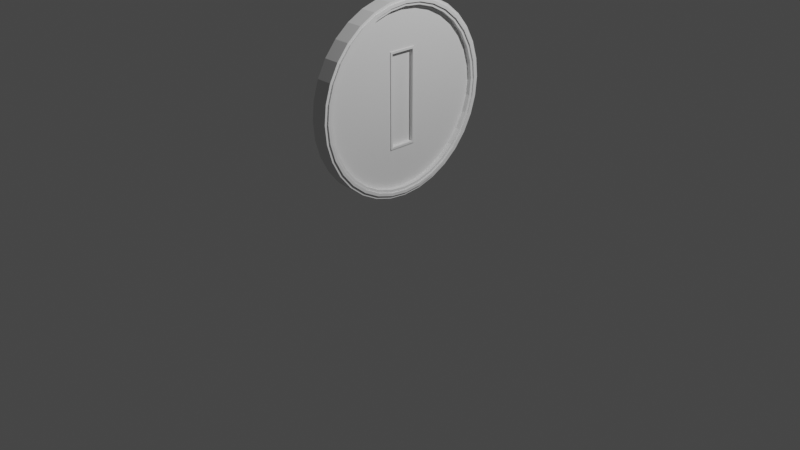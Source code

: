 # Source: Coin.blend  (saved by Blender 2.81.16; exported with 4.5.12 LTS)
import bpy
from mathutils import Matrix  # noqa: F401  (used for matrix-valued properties, if any)

bpy.ops.wm.read_factory_settings(use_empty=True)
scene = bpy.context.scene
scene.name = 'Scene'

# ---- collections
col_collection = bpy.data.collections.new('Collection'); scene.collection.children.link(col_collection)

# ---- world
world_world = bpy.data.worlds.new('World'); scene.world = world_world
world_world.use_nodes = True; world_world.node_tree.nodes.clear()
_N = world_world.node_tree.nodes; _L = world_world.node_tree.links
n0 = _N.new('ShaderNodeOutputWorld'); n0.name = 'World Output'; n0.location = (300, 300)
n1 = _N.new('ShaderNodeBackground'); n1.name = 'Background'; n1.location = (10, 300)
n1.inputs[0].default_value = (0.05088, 0.05088, 0.05088, 1.0)
_L.new(n1.outputs[0], n0.inputs[0])
n0.is_active_output = True
world_world.color = (1.0, 0.3261, 0.0)
world_world.use_sun_shadow = False
world_world.sun_shadow_jitter_overblur = 0.0

# ---- cameras
cam_camera = bpy.data.cameras.new('Camera')
cam_camera.clip_end = 100.0
cam_camera.ortho_scale = 7.314

# ---- lights
light_light = bpy.data.lights.new('Light', 'POINT')
light_light.transmission_factor = 0.0
light_light.energy = 1000.0
light_light.shadow_soft_size = 0.1
light_light.shadow_maximum_resolution = 0.006
light_light.use_absolute_resolution = True

# ---- meshes
me_cylinder = bpy.data.meshes.new('Cylinder')
me_cylinder.from_pydata([(-2.602e-08, 0.9107, -1.0), (1.047e-09, 0.9106, 1.0), (0.1777, 0.8932, -1.0), (0.1777, 0.8931, 1.0), (0.3485, 0.8414, -1.0), (0.3485, 0.8413, 1.0), (0.506, 0.7572, -1.0), (0.5059, 0.7571, 1.0), (0.644, 0.644, -1.0), (0.6439, 0.6439, 1.0), (0.7572, 0.506, -1.0), (0.7571, 0.5059, 1.0), (0.8414, 0.3485, -1.0), (0.8413, 0.3485, 1.0), (0.8932, 0.1777, -1.0), (0.8931, 0.1777, 1.0), (0.9107, 7.415e-08, -1.0), (0.9106, 8.332e-08, 1.0), (0.8932, -0.1777, -1.0), (0.8931, -0.1777, 1.0), (0.8414, -0.3485, -1.0), (0.8413, -0.3485, 1.0), (0.7572, -0.506, -1.0), (0.7571, -0.5059, 1.0), (0.644, -0.644, -1.0), (0.6439, -0.6439, 1.0), (0.506, -0.7572, -1.0), (0.5059, -0.7571, 1.0), (0.3485, -0.8414, -1.0), (0.3485, -0.8413, 1.0), (0.1777, -0.8932, -1.0), (0.1777, -0.8931, 1.0), (-3.015e-07, -0.9107, -1.0), (-2.838e-07, -0.9106, 1.0), (-0.1777, -0.8932, -1.0), (-0.1777, -0.8931, 1.0), (-0.3485, -0.8414, -1.0), (-0.3485, -0.8413, 1.0), (-0.506, -0.7572, -1.0), (-0.5059, -0.7571, 1.0), (-0.644, -0.644, -1.0), (-0.6439, -0.6439, 1.0), (-0.7572, -0.506, -1.0), (-0.7571, -0.5059, 1.0), (-0.8414, -0.3485, -1.0), (-0.8413, -0.3485, 1.0), (-0.8932, -0.1777, -1.0), (-0.8931, -0.1777, 1.0), (-0.9107, 8.924e-07, -1.0), (-0.9106, 8.981e-07, 1.0), (-0.8932, 0.1777, -1.0), (-0.8931, 0.1777, 1.0), (-0.8414, 0.3485, -1.0), (-0.8413, 0.3485, 1.0), (-0.7572, 0.506, -1.0), (-0.7571, 0.5059, 1.0), (-0.644, 0.644, -1.0), (-0.6439, 0.6439, 1.0), (-0.506, 0.7572, -1.0), (-0.5059, 0.7571, 1.0), (-0.3485, 0.8414, -1.0), (-0.3485, 0.8413, 1.0), (-0.1777, 0.8932, -1.0), (-0.1776, 0.8931, 1.0), (0.1951, 0.9808, 1.0), (0.0, 1.0, 1.0), (0.3827, 0.9239, 1.0), (0.5556, 0.8315, 1.0), (0.7071, 0.7071, 1.0), (0.8315, 0.5556, 1.0), (0.9239, 0.3827, 1.0), (0.9808, 0.1951, 1.0), (1.0, 7.55e-08, 1.0), (0.9808, -0.1951, 1.0), (0.9239, -0.3827, 1.0), (0.8315, -0.5556, 1.0), (0.7071, -0.7071, 1.0), (0.5556, -0.8315, 1.0), (0.3827, -0.9239, 1.0), (0.1951, -0.9808, 1.0), (-3.258e-07, -1.0, 1.0), (-0.1951, -0.9808, 1.0), (-0.3827, -0.9239, 1.0), (-0.5556, -0.8315, 1.0), (-0.7071, -0.7071, 1.0), (-0.8315, -0.5556, 1.0), (-0.9239, -0.3827, 1.0), (-0.9808, -0.1951, 1.0), (-1.0, 9.656e-07, 1.0), (-0.9808, 0.1951, 1.0), (-0.9239, 0.3827, 1.0), (-0.8315, 0.5556, 1.0), (-0.7071, 0.7071, 1.0), (-0.5556, 0.8315, 1.0), (-0.3827, 0.9239, 1.0), (-0.1951, 0.9808, 1.0), (0.1529, 0.7686, 0.473), (-3.491e-08, 0.7836, 0.473), (0.2999, 0.724, 0.473), (0.4354, 0.6516, 0.473), (0.5541, 0.5541, 0.473), (0.6516, 0.4354, 0.473), (0.724, 0.2999, 0.473), (0.7686, 0.1529, 0.473), (0.7836, 6.145e-08, 0.473), (0.7686, -0.1529, 0.473), (0.724, -0.2999, 0.473), (0.6516, -0.4354, 0.473), (0.5541, -0.5541, 0.473), (0.4354, -0.6516, 0.473), (0.2999, -0.724, 0.473), (0.1529, -0.7686, 0.473), (-2.413e-07, -0.7836, 0.473), (-0.1529, -0.7686, 0.473), (-0.2999, -0.724, 0.473), (-0.4354, -0.6516, 0.473), (-0.5541, -0.5541, 0.473), (-0.6516, -0.4354, 0.473), (-0.724, -0.2999, 0.473), (-0.7686, -0.1529, 0.473), (-0.7836, 7.702e-07, 0.473), (-0.7686, 0.1529, 0.473), (-0.724, 0.2999, 0.473), (-0.6516, 0.4354, 0.473), (-0.5541, 0.5541, 0.473), (-0.4354, 0.6516, 0.473), (-0.2999, 0.724, 0.473), (-0.1529, 0.7686, 0.473), (0.1777, 0.8931, 0.473), (7.393e-10, 0.9106, 0.473), (0.3485, 0.8413, 0.473), (0.5059, 0.7571, 0.473), (0.6439, 0.6439, 0.473), (0.7571, 0.5059, 0.473), (0.8413, 0.3485, 0.473), (0.8931, 0.1777, 0.473), (0.9106, 8.332e-08, 0.473), (0.8931, -0.1777, 0.473), (0.8413, -0.3485, 0.473), (0.7571, -0.5059, 0.473), (0.6439, -0.6439, 0.473), (0.5059, -0.7571, 0.473), (0.3485, -0.8413, 0.473), (0.1777, -0.8931, 0.473), (-2.841e-07, -0.9106, 0.473), (-0.1777, -0.8931, 0.473), (-0.3485, -0.8413, 0.473), (-0.5059, -0.7571, 0.473), (-0.6439, -0.6439, 0.473), (-0.7571, -0.5059, 0.473), (-0.8413, -0.3485, 0.473), (-0.8931, -0.1777, 0.473), (-0.9106, 8.981e-07, 0.473), (-0.8931, 0.1777, 0.473), (-0.8413, 0.3485, 0.473), (-0.7571, 0.5059, 0.473), (-0.6439, 0.6439, 0.473), (-0.5059, 0.7571, 0.473), (-0.3485, 0.8413, 0.473), (-0.1776, 0.8931, 0.473), (0.4701, 0.1316, 0.473), (0.4701, -0.1316, 0.473), (-0.4701, 0.1316, 0.473), (-0.4701, -0.1316, 0.473), (-0.4914, -0.1529, 0.473), (0.4914, -0.1529, 0.473), (0.4914, 0.1529, 0.473), (-0.4914, 0.1529, 0.473), (-0.4914, -0.1529, 0.5784), (0.4914, -0.1529, 0.5784), (0.4914, 0.1529, 0.5784), (-0.4914, 0.1529, 0.5784), (-0.4701, -0.1316, 0.5784), (0.4701, -0.1316, 0.5784), (0.4701, 0.1316, 0.5784), (-0.4701, 0.1316, 0.5784), (-0.4693, -0.1316, 0.1121), (0.471, -0.1316, 0.1121), (0.471, 0.1316, 0.1121), (-0.4693, 0.1316, 0.1121), (0.0, 1.0, -1.0), (0.1951, 0.9808, -1.0), (0.3827, 0.9239, -1.0), (0.5556, 0.8315, -1.0), (0.7071, 0.7071, -1.0), (0.8315, 0.5556, -1.0), (0.9239, 0.3827, -1.0), (0.9808, 0.1951, -1.0), (1.0, 7.55e-08, -1.0), (0.9808, -0.1951, -1.0), (0.9239, -0.3827, -1.0), (0.8315, -0.5556, -1.0), (0.7071, -0.7071, -1.0), (0.5556, -0.8315, -1.0), (0.3827, -0.9239, -1.0), (0.1951, -0.9808, -1.0), (-3.258e-07, -1.0, -1.0), (-0.1951, -0.9808, -1.0), (-0.3827, -0.9239, -1.0), (-0.5556, -0.8315, -1.0), (-0.7071, -0.7071, -1.0), (-0.8315, -0.5556, -1.0), (-0.9239, -0.3827, -1.0), (-0.9808, -0.1951, -1.0), (-1.0, 9.656e-07, -1.0), (-0.9808, 0.1951, -1.0), (-0.9239, 0.3827, -1.0), (-0.8315, 0.5556, -1.0), (-0.7071, 0.7071, -1.0), (-0.5556, 0.8315, -1.0), (-0.3827, 0.9239, -1.0), (-0.1951, 0.9808, -1.0), (-8.222e-08, 0.7812, -0.4063), (0.1524, 0.7662, -0.4063), (0.2989, 0.7217, -0.4063), (0.434, 0.6495, -0.4063), (0.5524, 0.5524, -0.4063), (0.6495, 0.434, -0.4063), (0.7217, 0.2989, -0.4063), (0.7662, 0.1524, -0.4063), (0.7812, 5.281e-08, -0.4063), (0.7662, -0.1524, -0.4063), (0.7217, -0.2989, -0.4063), (0.6495, -0.434, -0.4063), (0.5524, -0.5524, -0.4063), (0.434, -0.6495, -0.4063), (0.2989, -0.7217, -0.4063), (0.1524, -0.7662, -0.4063), (-2.578e-07, -0.7812, -0.4063), (-0.1524, -0.7662, -0.4063), (-0.2989, -0.7217, -0.4063), (-0.434, -0.6495, -0.4063), (-0.5524, -0.5524, -0.4063), (-0.6495, -0.434, -0.4063), (-0.7217, -0.2989, -0.4063), (-0.7662, -0.1524, -0.4063), (-0.7812, 7.61e-07, -0.4063), (-0.7662, 0.1524, -0.4063), (-0.7217, 0.2989, -0.4063), (-0.6495, 0.434, -0.4063), (-0.5524, 0.5524, -0.4063), (-0.434, 0.6495, -0.4063), (-0.2989, 0.7217, -0.4063), (-0.1524, 0.7662, -0.4063), (-2.597e-08, 0.9107, -0.4063), (0.1777, 0.8932, -0.4063), (0.3485, 0.8414, -0.4063), (0.506, 0.7572, -0.4063), (0.644, 0.644, -0.4063), (0.7572, 0.506, -0.4063), (0.8414, 0.3485, -0.4063), (0.8932, 0.1777, -0.4063), (0.9107, 7.415e-08, -0.4063), (0.8932, -0.1777, -0.4063), (0.8414, -0.3485, -0.4063), (0.7572, -0.506, -0.4063), (0.644, -0.644, -0.4063), (0.506, -0.7572, -0.4063), (0.3485, -0.8414, -0.4063), (0.1777, -0.8932, -0.4063), (-3.015e-07, -0.9107, -0.4063), (-0.1777, -0.8932, -0.4063), (-0.3485, -0.8414, -0.4063), (-0.506, -0.7572, -0.4063), (-0.644, -0.644, -0.4063), (-0.7572, -0.506, -0.4063), (-0.8414, -0.3485, -0.4063), (-0.8932, -0.1777, -0.4063), (-0.9107, 8.924e-07, -0.4063), (-0.8932, 0.1777, -0.4063), (-0.8414, 0.3485, -0.4063), (-0.7572, 0.506, -0.4063), (-0.644, 0.644, -0.4063), (-0.506, 0.7572, -0.4063), (-0.3485, 0.8414, -0.4063), (-0.1777, 0.8932, -0.4063), (-0.4689, 0.1279, -0.4063), (0.4689, 0.1278, -0.4063), (-0.4689, -0.1278, -0.4063), (0.4689, -0.1278, -0.4063), (0.4935, -0.1524, -0.4063), (0.4935, 0.1524, -0.4063), (-0.4935, 0.1524, -0.4063), (-0.4935, -0.1524, -0.4063), (0.4698, -0.1278, 0.02795), (0.4698, 0.1278, 0.02795), (-0.468, 0.1279, 0.02795), (-0.468, -0.1278, 0.02795), (0.4935, -0.1524, -0.4959), (0.4935, 0.1524, -0.4959), (-0.4935, 0.1524, -0.4959), (-0.4935, -0.1524, -0.4959), (0.4689, -0.1278, -0.4959), (0.4689, 0.1278, -0.4959), (-0.4689, 0.1279, -0.4959), (-0.4689, -0.1278, -0.4959), (3.491e-10, 0.9702, 1.0), (6.982e-10, 0.9404, 1.0), (0.1835, 0.9223, 1.0), (0.1893, 0.9516, 1.0), (0.3599, 0.8688, 1.0), (0.3713, 0.8964, 1.0), (0.5225, 0.7819, 1.0), (0.539, 0.8067, 1.0), (0.665, 0.665, 1.0), (0.686, 0.686, 1.0), (0.7819, 0.5225, 1.0), (0.8067, 0.539, 1.0), (0.8688, 0.3599, 1.0), (0.8964, 0.3713, 1.0), (0.9223, 0.1835, 1.0), (0.9516, 0.1893, 1.0), (0.9404, 8.071e-08, 1.0), (0.9702, 7.81e-08, 1.0), (0.9223, -0.1835, 1.0), (0.9516, -0.1893, 1.0), (0.8688, -0.3599, 1.0), (0.8964, -0.3713, 1.0), (0.7819, -0.5225, 1.0), (0.8067, -0.539, 1.0), (0.665, -0.665, 1.0), (0.686, -0.686, 1.0), (0.5225, -0.7819, 1.0), (0.539, -0.8067, 1.0), (0.3599, -0.8688, 1.0), (0.3713, -0.8964, 1.0), (0.1835, -0.9223, 1.0), (0.1893, -0.9516, 1.0), (-2.978e-07, -0.9404, 1.0), (-3.118e-07, -0.9702, 1.0), (-0.1835, -0.9223, 1.0), (-0.1893, -0.9516, 1.0), (-0.3599, -0.8688, 1.0), (-0.3713, -0.8964, 1.0), (-0.5225, -0.7819, 1.0), (-0.539, -0.8067, 1.0), (-0.665, -0.665, 1.0), (-0.686, -0.686, 1.0), (-0.7819, -0.5225, 1.0), (-0.8067, -0.539, 1.0), (-0.8688, -0.3599, 1.0), (-0.8964, -0.3713, 1.0), (-0.9223, -0.1835, 1.0), (-0.9516, -0.1893, 1.0), (-0.9404, 9.206e-07, 1.0), (-0.9702, 9.431e-07, 1.0), (-0.9223, 0.1835, 1.0), (-0.9516, 0.1893, 1.0), (-0.8688, 0.3599, 1.0), (-0.8964, 0.3713, 1.0), (-0.7819, 0.5225, 1.0), (-0.8067, 0.539, 1.0), (-0.665, 0.665, 1.0), (-0.686, 0.686, 1.0), (-0.5225, 0.7819, 1.0), (-0.539, 0.8067, 1.0), (-0.3599, 0.8688, 1.0), (-0.3713, 0.8964, 1.0), (-0.1835, 0.9223, 1.0), (-0.1893, 0.9516, 1.0), (0.1893, 0.9516, -1.0), (0.1835, 0.9224, -1.0), (-1.734e-08, 0.9405, -1.0), (-8.672e-09, 0.9702, -1.0), (0.3713, 0.8964, -1.0), (0.3599, 0.8689, -1.0), (0.539, 0.8067, -1.0), (0.5225, 0.782, -1.0), (0.6861, 0.6861, -1.0), (0.665, 0.665, -1.0), (0.8067, 0.539, -1.0), (0.782, 0.5225, -1.0), (0.8964, 0.3713, -1.0), (0.8689, 0.3599, -1.0), (0.9516, 0.1893, -1.0), (0.9224, 0.1835, -1.0), (0.9702, 7.505e-08, -1.0), (0.9405, 7.46e-08, -1.0), (0.9516, -0.1893, -1.0), (0.9224, -0.1835, -1.0), (0.8964, -0.3713, -1.0), (0.8689, -0.3599, -1.0), (0.8067, -0.539, -1.0), (0.782, -0.5225, -1.0), (0.6861, -0.6861, -1.0), (0.665, -0.665, -1.0), (0.539, -0.8067, -1.0), (0.5225, -0.782, -1.0), (0.3713, -0.8964, -1.0), (0.3599, -0.8689, -1.0), (0.1893, -0.9516, -1.0), (0.1835, -0.9224, -1.0), (-3.177e-07, -0.9702, -1.0), (-3.096e-07, -0.9405, -1.0), (-0.1893, -0.9516, -1.0), (-0.1835, -0.9224, -1.0), (-0.3713, -0.8964, -1.0), (-0.3599, -0.8689, -1.0), (-0.539, -0.8067, -1.0), (-0.5225, -0.782, -1.0), (-0.6861, -0.6861, -1.0), (-0.665, -0.665, -1.0), (-0.8067, -0.539, -1.0), (-0.782, -0.5225, -1.0), (-0.8964, -0.3713, -1.0), (-0.8689, -0.3599, -1.0), (-0.9516, -0.1893, -1.0), (-0.9224, -0.1835, -1.0), (-0.9702, 9.412e-07, -1.0), (-0.9405, 9.168e-07, -1.0), (-0.9516, 0.1893, -1.0), (-0.9224, 0.1835, -1.0), (-0.8964, 0.3713, -1.0), (-0.8689, 0.3599, -1.0), (-0.8067, 0.539, -1.0), (-0.782, 0.5225, -1.0), (-0.6861, 0.6861, -1.0), (-0.665, 0.665, -1.0), (-0.539, 0.8067, -1.0), (-0.5225, 0.782, -1.0), (-0.3713, 0.8964, -1.0), (-0.3599, 0.8689, -1.0), (-0.1893, 0.9516, -1.0), (-0.1835, 0.9224, -1.0), (3.491e-10, 0.9702, 1.172), (6.982e-10, 0.9404, 1.172), (0.1835, 0.9223, 1.172), (0.1893, 0.9516, 1.172), (0.3599, 0.8688, 1.172), (0.3713, 0.8964, 1.172), (0.5225, 0.7819, 1.172), (0.539, 0.8067, 1.172), (0.665, 0.665, 1.172), (0.686, 0.686, 1.172), (0.7819, 0.5225, 1.172), (0.8067, 0.539, 1.172), (0.8688, 0.3599, 1.172), (0.8964, 0.3713, 1.172), (0.9223, 0.1835, 1.172), (0.9516, 0.1893, 1.172), (0.9404, 8.071e-08, 1.172), (0.9702, 7.81e-08, 1.172), (0.9223, -0.1835, 1.172), (0.9516, -0.1893, 1.172), (0.8688, -0.3599, 1.172), (0.8964, -0.3713, 1.172), (0.7819, -0.5225, 1.172), (0.8067, -0.539, 1.172), (0.665, -0.665, 1.172), (0.686, -0.686, 1.172), (0.5225, -0.7819, 1.172), (0.539, -0.8067, 1.172), (0.3599, -0.8688, 1.172), (0.3713, -0.8964, 1.172), (0.1835, -0.9223, 1.172), (0.1893, -0.9516, 1.172), (-2.978e-07, -0.9404, 1.172), (-3.118e-07, -0.9702, 1.172), (-0.1835, -0.9223, 1.172), (-0.1893, -0.9516, 1.172), (-0.3599, -0.8688, 1.172), (-0.3713, -0.8964, 1.172), (-0.5225, -0.7819, 1.172), (-0.539, -0.8067, 1.172), (-0.665, -0.665, 1.172), (-0.686, -0.686, 1.172), (-0.7819, -0.5225, 1.172), (-0.8067, -0.539, 1.172), (-0.8688, -0.3599, 1.172), (-0.8964, -0.3713, 1.172), (-0.9223, -0.1835, 1.172), (-0.9516, -0.1893, 1.172), (-0.9404, 9.206e-07, 1.172), (-0.9702, 9.431e-07, 1.172), (-0.9223, 0.1835, 1.172), (-0.9516, 0.1893, 1.172), (-0.8688, 0.3599, 1.172), (-0.8964, 0.3713, 1.172), (-0.7819, 0.5225, 1.172), (-0.8067, 0.539, 1.172), (-0.665, 0.665, 1.172), (-0.686, 0.686, 1.172), (-0.5225, 0.7819, 1.172), (-0.539, 0.8067, 1.172), (-0.3599, 0.8688, 1.172), (-0.3713, 0.8964, 1.172), (-0.1835, 0.9223, 1.172), (-0.1893, 0.9516, 1.172), (0.1893, 0.9516, -1.114), (0.1835, 0.9224, -1.114), (-1.734e-08, 0.9405, -1.114), (-8.672e-09, 0.9702, -1.114), (0.3713, 0.8964, -1.114), (0.3599, 0.8689, -1.114), (0.539, 0.8067, -1.114), (0.5225, 0.782, -1.114), (0.6861, 0.6861, -1.114), (0.665, 0.665, -1.114), (0.8067, 0.539, -1.114), (0.782, 0.5225, -1.114), (0.8964, 0.3713, -1.114), (0.8689, 0.3599, -1.114), (0.9516, 0.1893, -1.114), (0.9224, 0.1835, -1.114), (0.9702, 7.505e-08, -1.114), (0.9405, 7.46e-08, -1.114), (0.9516, -0.1893, -1.114), (0.9224, -0.1835, -1.114), (0.8964, -0.3713, -1.114), (0.8689, -0.3599, -1.114), (0.8067, -0.539, -1.114), (0.782, -0.5225, -1.114), (0.6861, -0.6861, -1.114), (0.665, -0.665, -1.114), (0.539, -0.8067, -1.114), (0.5225, -0.782, -1.114), (0.3713, -0.8964, -1.114), (0.3599, -0.8689, -1.114), (0.1893, -0.9516, -1.114), (0.1835, -0.9224, -1.114), (-3.177e-07, -0.9702, -1.114), (-3.096e-07, -0.9405, -1.114), (-0.1893, -0.9516, -1.114), (-0.1835, -0.9224, -1.114), (-0.3713, -0.8964, -1.114), (-0.3599, -0.8689, -1.114), (-0.539, -0.8067, -1.114), (-0.5225, -0.782, -1.114), (-0.6861, -0.6861, -1.114), (-0.665, -0.665, -1.114), (-0.8067, -0.539, -1.114), (-0.782, -0.5225, -1.114), (-0.8964, -0.3713, -1.114), (-0.8689, -0.3599, -1.114), (-0.9516, -0.1893, -1.114), (-0.9224, -0.1835, -1.114), (-0.9702, 9.412e-07, -1.114), (-0.9405, 9.168e-07, -1.114), (-0.9516, 0.1893, -1.114), (-0.9224, 0.1835, -1.114), (-0.8964, 0.3713, -1.114), (-0.8689, 0.3599, -1.114), (-0.8067, 0.539, -1.114), (-0.782, 0.5225, -1.114), (-0.6861, 0.6861, -1.114), (-0.665, 0.665, -1.114), (-0.539, 0.8067, -1.114), (-0.5225, 0.782, -1.114), (-0.3713, 0.8964, -1.114), (-0.3599, 0.8689, -1.114), (-0.1893, 0.9516, -1.114), (-0.1835, 0.9224, -1.114)], [], [(180, 65, 64, 181), (181, 64, 66, 182), (182, 66, 67, 183), (183, 67, 68, 184), (184, 68, 69, 185), (185, 69, 70, 186), (186, 70, 71, 187), (187, 71, 72, 188), (188, 72, 73, 189), (189, 73, 74, 190), (190, 74, 75, 191), (191, 75, 76, 192), (192, 76, 77, 193), (193, 77, 78, 194), (194, 78, 79, 195), (195, 79, 80, 196), (196, 80, 81, 197), (197, 81, 82, 198), (198, 82, 83, 199), (199, 83, 84, 200), (200, 84, 85, 201), (201, 85, 86, 202), (202, 86, 87, 203), (203, 87, 88, 204), (204, 88, 89, 205), (205, 89, 90, 206), (206, 90, 91, 207), (207, 91, 92, 208), (208, 92, 93, 209), (209, 93, 94, 210), (7, 5, 130, 131), (210, 94, 95, 211), (211, 95, 65, 180), (20, 22, 255, 254), (296, 299, 64, 65), (299, 301, 66, 64), (301, 303, 67, 66), (303, 305, 68, 67), (305, 307, 69, 68), (307, 309, 70, 69), (309, 311, 71, 70), (311, 313, 72, 71), (313, 315, 73, 72), (315, 317, 74, 73), (317, 319, 75, 74), (319, 321, 76, 75), (321, 323, 77, 76), (323, 325, 78, 77), (325, 327, 79, 78), (327, 329, 80, 79), (329, 331, 81, 80), (331, 333, 82, 81), (333, 335, 83, 82), (335, 337, 84, 83), (337, 339, 85, 84), (339, 341, 86, 85), (341, 343, 87, 86), (343, 345, 88, 87), (345, 347, 89, 88), (347, 349, 90, 89), (349, 351, 91, 90), (351, 353, 92, 91), (353, 355, 93, 92), (355, 357, 94, 93), (357, 359, 95, 94), (359, 296, 65, 95), (96, 166, 103, 102, 101, 100, 99, 98), (61, 59, 157, 158), (35, 33, 144, 145), (9, 7, 131, 132), (63, 61, 158, 159), (37, 35, 145, 146), (11, 9, 132, 133), (1, 63, 159, 129), (39, 37, 146, 147), (13, 11, 133, 134), (41, 39, 147, 148), (15, 13, 134, 135), (43, 41, 148, 149), (17, 15, 135, 136), (45, 43, 149, 150), (19, 17, 136, 137), (47, 45, 150, 151), (21, 19, 137, 138), (49, 47, 151, 152), (23, 21, 138, 139), (51, 49, 152, 153), (25, 23, 139, 140), (53, 51, 153, 154), (27, 25, 140, 141), (55, 53, 154, 155), (29, 27, 141, 142), (3, 1, 129, 128), (57, 55, 155, 156), (31, 29, 142, 143), (5, 3, 128, 130), (59, 57, 156, 157), (33, 31, 143, 144), (97, 96, 128, 129), (96, 98, 130, 128), (98, 99, 131, 130), (99, 100, 132, 131), (100, 101, 133, 132), (101, 102, 134, 133), (102, 103, 135, 134), (103, 104, 136, 135), (104, 105, 137, 136), (105, 106, 138, 137), (106, 107, 139, 138), (107, 108, 140, 139), (108, 109, 141, 140), (109, 110, 142, 141), (110, 111, 143, 142), (111, 112, 144, 143), (112, 113, 145, 144), (113, 114, 146, 145), (114, 115, 147, 146), (115, 116, 148, 147), (116, 117, 149, 148), (117, 118, 150, 149), (118, 119, 151, 150), (119, 120, 152, 151), (120, 121, 153, 152), (121, 122, 154, 153), (122, 123, 155, 154), (123, 124, 156, 155), (124, 125, 157, 156), (125, 126, 158, 157), (126, 127, 159, 158), (127, 97, 129, 159), (105, 165, 111, 110, 109, 108, 107, 106), (103, 166, 165, 105, 104), (166, 96, 97, 127, 167), (111, 165, 164, 113, 112), (160, 162, 179, 178), (113, 164, 119, 118, 117, 116, 115, 114), (164, 167, 121, 120, 119), (167, 127, 126, 125, 124, 123, 122, 121), (161, 163, 172, 173), (164, 165, 169, 168), (162, 160, 174, 175), (166, 167, 171, 170), (173, 172, 168, 169), (174, 173, 169, 170), (175, 174, 170, 171), (172, 175, 171, 168), (167, 164, 168, 171), (165, 166, 170, 169), (163, 162, 175, 172), (160, 161, 173, 174), (177, 178, 179, 176), (163, 161, 177, 176), (162, 163, 176, 179), (161, 160, 178, 177), (360, 363, 180, 181), (364, 360, 181, 182), (366, 364, 182, 183), (368, 366, 183, 184), (370, 368, 184, 185), (372, 370, 185, 186), (374, 372, 186, 187), (376, 374, 187, 188), (378, 376, 188, 189), (380, 378, 189, 190), (382, 380, 190, 191), (384, 382, 191, 192), (386, 384, 192, 193), (388, 386, 193, 194), (390, 388, 194, 195), (392, 390, 195, 196), (394, 392, 196, 197), (396, 394, 197, 198), (398, 396, 198, 199), (400, 398, 199, 200), (402, 400, 200, 201), (404, 402, 201, 202), (406, 404, 202, 203), (408, 406, 203, 204), (410, 408, 204, 205), (412, 410, 205, 206), (414, 412, 206, 207), (416, 414, 207, 208), (418, 416, 208, 209), (420, 418, 209, 210), (422, 420, 210, 211), (363, 422, 211, 180), (212, 213, 281, 282, 243), (48, 50, 269, 268), (22, 24, 256, 255), (50, 52, 270, 269), (24, 26, 257, 256), (52, 54, 271, 270), (26, 28, 258, 257), (0, 2, 245, 244), (54, 56, 272, 271), (28, 30, 259, 258), (2, 4, 246, 245), (56, 58, 273, 272), (30, 32, 260, 259), (4, 6, 247, 246), (58, 60, 274, 273), (32, 34, 261, 260), (6, 8, 248, 247), (60, 62, 275, 274), (34, 36, 262, 261), (8, 10, 249, 248), (62, 0, 244, 275), (36, 38, 263, 262), (10, 12, 250, 249), (38, 40, 264, 263), (12, 14, 251, 250), (40, 42, 265, 264), (14, 16, 252, 251), (42, 44, 266, 265), (16, 18, 253, 252), (44, 46, 267, 266), (18, 20, 254, 253), (46, 48, 268, 267), (213, 212, 244, 245), (214, 213, 245, 246), (215, 214, 246, 247), (216, 215, 247, 248), (217, 216, 248, 249), (218, 217, 249, 250), (219, 218, 250, 251), (220, 219, 251, 252), (221, 220, 252, 253), (222, 221, 253, 254), (223, 222, 254, 255), (224, 223, 255, 256), (225, 224, 256, 257), (226, 225, 257, 258), (227, 226, 258, 259), (228, 227, 259, 260), (229, 228, 260, 261), (230, 229, 261, 262), (231, 230, 262, 263), (232, 231, 263, 264), (233, 232, 264, 265), (234, 233, 265, 266), (235, 234, 266, 267), (236, 235, 267, 268), (237, 236, 268, 269), (238, 237, 269, 270), (239, 238, 270, 271), (240, 239, 271, 272), (241, 240, 272, 273), (242, 241, 273, 274), (243, 242, 274, 275), (212, 243, 275, 244), (243, 282, 237, 238, 239, 240, 241, 242), (227, 280, 221, 222, 223, 224, 225, 226), (219, 281, 213, 214, 215, 216, 217, 218), (278, 276, 286, 287), (237, 282, 283, 235, 236), (221, 280, 281, 219, 220), (283, 280, 227, 228, 229), (235, 283, 229, 230, 231, 232, 233, 234), (281, 280, 288, 289), (276, 278, 295, 294), (282, 281, 289, 290), (283, 282, 290, 291), (286, 285, 284, 287), (277, 279, 284, 285), (279, 278, 287, 284), (276, 277, 285, 286), (292, 293, 289, 288), (293, 294, 290, 289), (294, 295, 291, 290), (295, 292, 288, 291), (279, 277, 293, 292), (280, 283, 291, 288), (278, 279, 292, 295), (277, 276, 294, 293), (63, 1, 297, 358), (303, 301, 429, 431), (61, 63, 358, 356), (352, 354, 482, 480), (59, 61, 356, 354), (326, 328, 456, 454), (57, 59, 354, 352), (300, 302, 430, 428), (55, 57, 352, 350), (357, 355, 483, 485), (53, 55, 350, 348), (331, 329, 457, 459), (51, 53, 348, 346), (305, 303, 431, 433), (49, 51, 346, 344), (354, 356, 484, 482), (47, 49, 344, 342), (328, 330, 458, 456), (45, 47, 342, 340), (302, 304, 432, 430), (43, 45, 340, 338), (359, 357, 485, 487), (41, 43, 338, 336), (333, 331, 459, 461), (39, 41, 336, 334), (307, 305, 433, 435), (37, 39, 334, 332), (356, 358, 486, 484), (35, 37, 332, 330), (330, 332, 460, 458), (33, 35, 330, 328), (304, 306, 434, 432), (31, 33, 328, 326), (296, 359, 487, 424), (29, 31, 326, 324), (335, 333, 461, 463), (27, 29, 324, 322), (309, 307, 435, 437), (25, 27, 322, 320), (358, 297, 425, 486), (23, 25, 320, 318), (332, 334, 462, 460), (21, 23, 318, 316), (306, 308, 436, 434), (19, 21, 316, 314), (337, 335, 463, 465), (17, 19, 314, 312), (311, 309, 437, 439), (15, 17, 312, 310), (334, 336, 464, 462), (13, 15, 310, 308), (308, 310, 438, 436), (11, 13, 308, 306), (339, 337, 465, 467), (9, 11, 306, 304), (313, 311, 439, 441), (7, 9, 304, 302), (336, 338, 466, 464), (5, 7, 302, 300), (310, 312, 440, 438), (3, 5, 300, 298), (341, 339, 467, 469), (1, 3, 298, 297), (315, 313, 441, 443), (0, 62, 423, 362), (360, 364, 492, 488), (62, 60, 421, 423), (417, 415, 543, 545), (60, 58, 419, 421), (391, 389, 517, 519), (58, 56, 417, 419), (365, 361, 489, 493), (56, 54, 415, 417), (416, 418, 546, 544), (54, 52, 413, 415), (390, 392, 520, 518), (52, 50, 411, 413), (364, 366, 494, 492), (50, 48, 409, 411), (419, 417, 545, 547), (48, 46, 407, 409), (393, 391, 519, 521), (46, 44, 405, 407), (367, 365, 493, 495), (44, 42, 403, 405), (418, 420, 548, 546), (42, 40, 401, 403), (392, 394, 522, 520), (40, 38, 399, 401), (366, 368, 496, 494), (38, 36, 397, 399), (421, 419, 547, 549), (36, 34, 395, 397), (395, 393, 521, 523), (34, 32, 393, 395), (369, 367, 495, 497), (32, 30, 391, 393), (420, 422, 550, 548), (30, 28, 389, 391), (394, 396, 524, 522), (28, 26, 387, 389), (368, 370, 498, 496), (26, 24, 385, 387), (423, 421, 549, 551), (24, 22, 383, 385), (397, 395, 523, 525), (22, 20, 381, 383), (371, 369, 497, 499), (20, 18, 379, 381), (422, 363, 491, 550), (18, 16, 377, 379), (396, 398, 526, 524), (16, 14, 375, 377), (370, 372, 500, 498), (14, 12, 373, 375), (362, 423, 551, 490), (12, 10, 371, 373), (399, 397, 525, 527), (10, 8, 369, 371), (373, 371, 499, 501), (8, 6, 367, 369), (398, 400, 528, 526), (6, 4, 365, 367), (372, 374, 502, 500), (4, 2, 361, 365), (401, 399, 527, 529), (2, 0, 362, 361), (375, 373, 501, 503), (486, 425, 424, 487), (484, 486, 487, 485), (482, 484, 485, 483), (480, 482, 483, 481), (478, 480, 481, 479), (476, 478, 479, 477), (474, 476, 477, 475), (472, 474, 475, 473), (470, 472, 473, 471), (468, 470, 471, 469), (466, 468, 469, 467), (464, 466, 467, 465), (462, 464, 465, 463), (460, 462, 463, 461), (458, 460, 461, 459), (456, 458, 459, 457), (454, 456, 457, 455), (452, 454, 455, 453), (450, 452, 453, 451), (448, 450, 451, 449), (446, 448, 449, 447), (444, 446, 447, 445), (442, 444, 445, 443), (440, 442, 443, 441), (438, 440, 441, 439), (436, 438, 439, 437), (434, 436, 437, 435), (432, 434, 435, 433), (430, 432, 433, 431), (428, 430, 431, 429), (426, 428, 429, 427), (425, 426, 427, 424), (329, 327, 455, 457), (355, 353, 481, 483), (298, 300, 428, 426), (324, 326, 454, 452), (350, 352, 480, 478), (301, 299, 427, 429), (327, 325, 453, 455), (353, 351, 479, 481), (297, 298, 426, 425), (322, 324, 452, 450), (348, 350, 478, 476), (299, 296, 424, 427), (325, 323, 451, 453), (351, 349, 477, 479), (320, 322, 450, 448), (346, 348, 476, 474), (323, 321, 449, 451), (349, 347, 475, 477), (318, 320, 448, 446), (344, 346, 474, 472), (321, 319, 447, 449), (347, 345, 473, 475), (316, 318, 446, 444), (342, 344, 472, 470), (319, 317, 445, 447), (345, 343, 471, 473), (314, 316, 444, 442), (340, 342, 470, 468), (317, 315, 443, 445), (343, 341, 469, 471), (312, 314, 442, 440), (338, 340, 468, 466), (490, 551, 550, 491), (551, 549, 548, 550), (549, 547, 546, 548), (547, 545, 544, 546), (545, 543, 542, 544), (543, 541, 540, 542), (541, 539, 538, 540), (539, 537, 536, 538), (537, 535, 534, 536), (535, 533, 532, 534), (533, 531, 530, 532), (531, 529, 528, 530), (529, 527, 526, 528), (527, 525, 524, 526), (525, 523, 522, 524), (523, 521, 520, 522), (521, 519, 518, 520), (519, 517, 516, 518), (517, 515, 514, 516), (515, 513, 512, 514), (513, 511, 510, 512), (511, 509, 508, 510), (509, 507, 506, 508), (507, 505, 504, 506), (505, 503, 502, 504), (503, 501, 500, 502), (501, 499, 498, 500), (499, 497, 496, 498), (497, 495, 494, 496), (495, 493, 492, 494), (493, 489, 488, 492), (489, 490, 491, 488), (388, 390, 518, 516), (414, 416, 544, 542), (361, 362, 490, 489), (389, 387, 515, 517), (415, 413, 541, 543), (363, 360, 488, 491), (386, 388, 516, 514), (412, 414, 542, 540), (387, 385, 513, 515), (413, 411, 539, 541), (384, 386, 514, 512), (410, 412, 540, 538), (385, 383, 511, 513), (411, 409, 537, 539), (382, 384, 512, 510), (408, 410, 538, 536), (383, 381, 509, 511), (409, 407, 535, 537), (380, 382, 510, 508), (406, 408, 536, 534), (381, 379, 507, 509), (407, 405, 533, 535), (378, 380, 508, 506), (404, 406, 534, 532), (379, 377, 505, 507), (405, 403, 531, 533), (376, 378, 506, 504), (402, 404, 532, 530), (377, 375, 503, 505), (403, 401, 529, 531), (374, 376, 504, 502), (400, 402, 530, 528)])
_uv = me_cylinder.uv_layers.new(name='UVMap')
_uv.uv.foreach_set('vector', [0.1117, 0.9635, 0.1117, 0.6413, 0.1425, 0.6413, 0.1425, 0.9635, 0.1425, 0.9635, 0.1425, 0.6413, 0.1722, 0.6413, 0.1722, 0.9635, 0.1722, 0.9635, 0.1722, 0.6413, 0.1995, 0.6413, 0.1995, 0.9635, 0.1995, 0.9635, 0.1995, 0.6413, 0.2234, 0.6413, 0.2234, 0.9635, 0.5379, 0.584, 0.5379, 0.9062, 0.5139, 0.9062, 0.5139, 0.584, 0.5139, 0.584, 0.5139, 0.9062, 0.4866, 0.9062, 0.4866, 0.584, 0.4866, 0.584, 0.4866, 0.9062, 0.457, 0.9062, 0.457, 0.584, 0.457, 0.584, 0.457, 0.9062, 0.4262, 0.9062, 0.4262, 0.584, 0.4262, 0.584, 0.4262, 0.9062, 0.3953, 0.9062, 0.3953, 0.584, 0.3953, 0.584, 0.3953, 0.9062, 0.3657, 0.9062, 0.3657, 0.584, 0.3657, 0.584, 0.3657, 0.9062, 0.3384, 0.9062, 0.3384, 0.584, 0.3384, 0.584, 0.3384, 0.9062, 0.3145, 0.9062, 0.3145, 0.584, 0.6008, 0.9364, 0.6008, 0.6142, 0.6247, 0.6142, 0.6247, 0.9364, 0.6247, 0.9364, 0.6247, 0.6142, 0.6521, 0.6142, 0.6521, 0.9364, 0.6521, 0.9364, 0.6521, 0.6142, 0.6817, 0.6142, 0.6817, 0.9364, 0.6817, 0.9364, 0.6817, 0.6142, 0.7125, 0.6142, 0.7125, 0.9364, 0.7125, 0.9364, 0.7125, 0.6142, 0.7433, 0.6142, 0.7433, 0.9364, 0.7433, 0.9364, 0.7433, 0.6142, 0.773, 0.6142, 0.773, 0.9364, 0.773, 0.9364, 0.773, 0.6142, 0.8003, 0.6142, 0.8003, 0.9364, 0.8003, 0.9364, 0.8003, 0.6142, 0.8242, 0.6142, 0.8242, 0.9364, 0.6008, 0.6142, 0.6008, 0.292, 0.6247, 0.292, 0.6247, 0.6142, 0.6247, 0.6142, 0.6247, 0.292, 0.6521, 0.292, 0.6521, 0.6142, 0.6521, 0.6142, 0.6521, 0.292, 0.6817, 0.292, 0.6817, 0.6142, 0.6817, 0.6142, 0.6817, 0.292, 0.7125, 0.292, 0.7125, 0.6142, 0.7125, 0.6142, 0.7125, 0.292, 0.7433, 0.292, 0.7433, 0.6142, 0.7433, 0.6142, 0.7433, 0.292, 0.773, 0.292, 0.773, 0.6142, 0.773, 0.6142, 0.773, 0.292, 0.8003, 0.292, 0.8003, 0.6142, 0.8003, 0.6142, 0.8003, 0.292, 0.8242, 0.292, 0.8242, 0.6142, 1.036e-07, 0.9635, 0.0, 0.6413, 0.02394, 0.6413, 0.02394, 0.9635, 0.02394, 0.9635, 0.02394, 0.6413, 0.05125, 0.6413, 0.05125, 0.9635, 0.8822, 0.1852, 0.8822, 0.1599, 0.9655, 0.1599, 0.9655, 0.1852, 0.05125, 0.9635, 0.05125, 0.6413, 0.08089, 0.6413, 0.08089, 0.9635, 0.08089, 0.9635, 0.08089, 0.6413, 0.1117, 0.6413, 0.1117, 0.9635, 0.7884, 0.1599, 0.7884, 0.1853, 0.6946, 0.1853, 0.6946, 0.1599, 0.1127, 0.6306, 0.1422, 0.6365, 0.1417, 0.6413, 0.1114, 0.6351, 0.1422, 0.6365, 0.1723, 0.6365, 0.1727, 0.6413, 0.1417, 0.6413, 0.1723, 0.6365, 0.2017, 0.6306, 0.2031, 0.6351, 0.1727, 0.6413, 0.2017, 0.6306, 0.2295, 0.6188, 0.2317, 0.6231, 0.2031, 0.6351, 0.2295, 0.6188, 0.2545, 0.6018, 0.2575, 0.6055, 0.2317, 0.6231, 0.2545, 0.6018, 0.2757, 0.5801, 0.2794, 0.5832, 0.2575, 0.6055, 0.2757, 0.5801, 0.2924, 0.5547, 0.2966, 0.5569, 0.2794, 0.5832, 0.2924, 0.5547, 0.3039, 0.5264, 0.3084, 0.5277, 0.2966, 0.5569, 0.3039, 0.5264, 0.3098, 0.4963, 0.3145, 0.4968, 0.3084, 0.5277, 0.3098, 0.4963, 0.3098, 0.4657, 0.3145, 0.4652, 0.3145, 0.4968, 0.3098, 0.4657, 0.3039, 0.4356, 0.3084, 0.4342, 0.3145, 0.4652, 0.3039, 0.4356, 0.2924, 0.4073, 0.2966, 0.405, 0.3084, 0.4342, 0.2924, 0.4073, 0.2757, 0.3818, 0.2794, 0.3788, 0.2966, 0.405, 0.2757, 0.3818, 0.2545, 0.3602, 0.2575, 0.3564, 0.2794, 0.3788, 0.2545, 0.3602, 0.2295, 0.3431, 0.2317, 0.3389, 0.2575, 0.3564, 0.2295, 0.3431, 0.2017, 0.3314, 0.2031, 0.3268, 0.2317, 0.3389, 0.2017, 0.3314, 0.1723, 0.3254, 0.1727, 0.3207, 0.2031, 0.3268, 0.1723, 0.3254, 0.1422, 0.3254, 0.1417, 0.3207, 0.1727, 0.3207, 0.1422, 0.3254, 0.1127, 0.3314, 0.1114, 0.3268, 0.1417, 0.3207, 0.1127, 0.3314, 0.08497, 0.3431, 0.08275, 0.3389, 0.1114, 0.3268, 0.08497, 0.3431, 0.05999, 0.3602, 0.057, 0.3564, 0.08275, 0.3389, 0.05999, 0.3602, 0.03874, 0.3818, 0.0351, 0.3788, 0.057, 0.3564, 0.03874, 0.3818, 0.02205, 0.4073, 0.01789, 0.405, 0.0351, 0.3788, 0.02205, 0.4073, 0.01055, 0.4356, 0.006042, 0.4342, 0.01789, 0.405, 0.01055, 0.4356, 0.004685, 0.4657, 0.0, 0.4652, 0.006042, 0.4342, 0.004685, 0.4657, 0.004685, 0.4963, 2.825e-08, 0.4968, 0.0, 0.4652, 0.004685, 0.4963, 0.01055, 0.5264, 0.006042, 0.5277, 2.825e-08, 0.4968, 0.01055, 0.5264, 0.02205, 0.5547, 0.01789, 0.5569, 0.006042, 0.5277, 0.02205, 0.5547, 0.03874, 0.5801, 0.0351, 0.5832, 0.01789, 0.5569, 0.03874, 0.5801, 0.05999, 0.6018, 0.057, 0.6055, 0.0351, 0.5832, 0.05999, 0.6018, 0.08497, 0.6188, 0.08275, 0.6231, 0.057, 0.6055, 0.08497, 0.6188, 0.1127, 0.6306, 0.1114, 0.6351, 0.08275, 0.6231, 0.4936, 0.3172, 0.4005, 0.379, 0.3619, 0.3579, 0.3791, 0.3404, 0.3993, 0.3267, 0.4217, 0.3172, 0.4455, 0.3124, 0.4698, 0.3124, 0.8822, 0.04759, 0.8822, 0.02223, 0.9655, 0.02223, 0.9655, 0.04759, 0.8242, 0.8393, 0.8242, 0.8107, 0.9075, 0.8107, 0.9075, 0.8393, 0.8822, 0.2075, 0.8822, 0.1852, 0.9655, 0.1852, 0.9655, 0.2075, 0.8822, 0.07511, 0.8822, 0.04759, 0.9655, 0.04759, 0.9655, 0.07511, 0.8242, 0.8669, 0.8242, 0.8393, 0.9075, 0.8393, 0.9075, 0.8669, 0.8242, 0.5218, 0.8242, 0.4995, 0.9075, 0.4995, 0.9075, 0.5218, 0.8822, 0.1037, 0.8822, 0.07511, 0.9655, 0.07511, 0.9655, 0.1037, 0.8242, 0.8922, 0.8242, 0.8669, 0.9075, 0.8669, 0.9075, 0.8922, 0.8242, 0.5471, 0.8242, 0.5218, 0.9075, 0.5218, 0.9075, 0.5471, 0.8242, 0.9145, 0.8242, 0.8922, 0.9075, 0.8922, 0.9075, 0.9145, 0.8242, 0.5746, 0.8242, 0.5471, 0.9075, 0.5471, 0.9075, 0.5746, 0.2234, 0.6635, 0.2234, 0.6413, 0.3067, 0.6413, 0.3067, 0.6635, 0.8242, 0.6033, 0.8242, 0.5746, 0.9075, 0.5746, 0.9075, 0.6033, 0.2234, 0.6889, 0.2234, 0.6635, 0.3067, 0.6635, 0.3067, 0.6889, 0.8242, 0.6319, 0.8242, 0.6033, 0.9075, 0.6033, 0.9075, 0.6319, 0.2234, 0.7164, 0.2234, 0.6889, 0.3067, 0.6889, 0.3067, 0.7164, 0.8242, 0.6594, 0.8242, 0.6319, 0.9075, 0.6319, 0.9075, 0.6594, 0.2234, 0.745, 0.2234, 0.7164, 0.3067, 0.7164, 0.3067, 0.745, 0.8242, 0.6848, 0.8242, 0.6594, 0.9075, 0.6594, 0.9075, 0.6848, 0.2234, 0.7737, 0.2234, 0.745, 0.3067, 0.745, 0.3067, 0.7737, 0.8242, 0.707, 0.8242, 0.6848, 0.9075, 0.6848, 0.9075, 0.707, 0.2234, 0.8012, 0.2234, 0.7737, 0.3067, 0.7737, 0.3067, 0.8012, 0.8242, 0.7292, 0.8242, 0.707, 0.9075, 0.707, 0.9075, 0.7292, 0.2234, 0.8265, 0.2234, 0.8012, 0.3067, 0.8012, 0.3067, 0.8265, 0.8242, 0.7546, 0.8242, 0.7292, 0.9075, 0.7292, 0.9075, 0.7546, 0.8822, 0.1324, 0.8822, 0.1037, 0.9655, 0.1037, 0.9655, 0.1324, 0.2234, 0.8488, 0.2234, 0.8265, 0.3067, 0.8265, 0.3067, 0.8488, 0.8242, 0.7821, 0.8242, 0.7546, 0.9075, 0.7546, 0.9075, 0.7821, 0.8822, 0.1599, 0.8822, 0.1324, 0.9655, 0.1324, 0.9655, 0.1599, 0.8822, 0.02223, 0.8822, 0.0, 0.9655, 0.0, 0.9655, 0.02223, 0.8242, 0.8107, 0.8242, 0.7821, 0.9075, 0.7821, 0.9075, 0.8107, 0.516, 0.3267, 0.4936, 0.3172, 0.4994, 0.2976, 0.5254, 0.3086, 0.4936, 0.3172, 0.4698, 0.3124, 0.4717, 0.292, 0.4994, 0.2976, 0.4698, 0.3124, 0.4455, 0.3124, 0.4435, 0.292, 0.4717, 0.292, 0.4455, 0.3124, 0.4217, 0.3172, 0.4159, 0.2976, 0.4435, 0.292, 0.4217, 0.3172, 0.3993, 0.3267, 0.3898, 0.3086, 0.4159, 0.2976, 0.3993, 0.3267, 0.3791, 0.3404, 0.3664, 0.3246, 0.3898, 0.3086, 0.3791, 0.3404, 0.3619, 0.3579, 0.3464, 0.345, 0.3664, 0.3246, 0.3619, 0.3579, 0.3484, 0.3785, 0.3307, 0.3689, 0.3464, 0.345, 0.3484, 0.3785, 0.3392, 0.4014, 0.32, 0.3954, 0.3307, 0.3689, 0.3392, 0.4014, 0.3344, 0.4257, 0.3145, 0.4236, 0.32, 0.3954, 0.3344, 0.4257, 0.3344, 0.4504, 0.3145, 0.4524, 0.3145, 0.4236, 0.3344, 0.4504, 0.3392, 0.4747, 0.32, 0.4806, 0.3145, 0.4524, 0.3392, 0.4747, 0.3484, 0.4975, 0.3307, 0.5072, 0.32, 0.4806, 0.3484, 0.4975, 0.3619, 0.5181, 0.3464, 0.5311, 0.3307, 0.5072, 0.3619, 0.5181, 0.3791, 0.5356, 0.3664, 0.5514, 0.3464, 0.5311, 0.3791, 0.5356, 0.3993, 0.5494, 0.3898, 0.5674, 0.3664, 0.5514, 0.3993, 0.5494, 0.4217, 0.5588, 0.4159, 0.5784, 0.3898, 0.5674, 0.4217, 0.5588, 0.4455, 0.5637, 0.4435, 0.584, 0.4159, 0.5784, 0.4455, 0.5637, 0.4698, 0.5637, 0.4717, 0.584, 0.4435, 0.584, 0.4698, 0.5637, 0.4936, 0.5588, 0.4994, 0.5784, 0.4717, 0.584, 0.4936, 0.5588, 0.516, 0.5494, 0.5254, 0.5674, 0.4994, 0.5784, 0.516, 0.5494, 0.5362, 0.5356, 0.5489, 0.5514, 0.5254, 0.5674, 0.5362, 0.5356, 0.5533, 0.5181, 0.5688, 0.5311, 0.5489, 0.5514, 0.5533, 0.5181, 0.5668, 0.4975, 0.5845, 0.5072, 0.5688, 0.5311, 0.5668, 0.4975, 0.5761, 0.4747, 0.5953, 0.4806, 0.5845, 0.5072, 0.5761, 0.4747, 0.5808, 0.4504, 0.6008, 0.4524, 0.5953, 0.4806, 0.5808, 0.4504, 0.5808, 0.4257, 0.6008, 0.4236, 0.6008, 0.4524, 0.5808, 0.4257, 0.5761, 0.4014, 0.5953, 0.3954, 0.6008, 0.4236, 0.5761, 0.4014, 0.5668, 0.3785, 0.5845, 0.3689, 0.5953, 0.3954, 0.5668, 0.3785, 0.5533, 0.3579, 0.5688, 0.345, 0.5845, 0.3689, 0.5533, 0.3579, 0.5362, 0.3404, 0.5489, 0.3246, 0.5688, 0.345, 0.5362, 0.3404, 0.516, 0.3267, 0.5254, 0.3086, 0.5489, 0.3246, 0.3392, 0.4014, 0.3778, 0.4224, 0.3791, 0.5356, 0.3619, 0.5181, 0.3484, 0.4975, 0.3392, 0.4747, 0.3344, 0.4504, 0.3344, 0.4257, 0.3619, 0.3579, 0.4005, 0.379, 0.3778, 0.4224, 0.3392, 0.4014, 0.3484, 0.3785, 0.4005, 0.379, 0.4936, 0.3172, 0.516, 0.3267, 0.5362, 0.3404, 0.5375, 0.4536, 0.3791, 0.5356, 0.3778, 0.4224, 0.5147, 0.4971, 0.4217, 0.5588, 0.3993, 0.5494, 0.9241, 0.9539, 0.9241, 0.8024, 0.9811, 0.8025, 0.9811, 0.954, 0.4217, 0.5588, 0.5147, 0.4971, 0.5533, 0.5181, 0.5362, 0.5356, 0.516, 0.5494, 0.4936, 0.5588, 0.4698, 0.5637, 0.4455, 0.5637, 0.5147, 0.4971, 0.5375, 0.4536, 0.5761, 0.4747, 0.5668, 0.4975, 0.5533, 0.5181, 0.5375, 0.4536, 0.5362, 0.3404, 0.5533, 0.3579, 0.5668, 0.3785, 0.5761, 0.4014, 0.5808, 0.4257, 0.5808, 0.4504, 0.5761, 0.4747, 0.9241, 0.6509, 0.9241, 0.8024, 0.9075, 0.8024, 0.9075, 0.6509, 0.9821, 4.801e-09, 0.9821, 0.1583, 0.9655, 0.1583, 0.9655, 0.0, 0.9241, 0.8024, 0.9241, 0.9539, 0.9075, 0.9539, 0.9075, 0.8024, 0.9978, 0.6508, 0.9978, 0.8091, 0.9811, 0.8091, 0.9811, 0.6508, 0.5828, 0.8979, 0.5828, 0.7464, 0.5862, 0.743, 0.5862, 0.9014, 0.5412, 0.8979, 0.5828, 0.8979, 0.5862, 0.9014, 0.5379, 0.9014, 0.5412, 0.7464, 0.5412, 0.8979, 0.5379, 0.9014, 0.5379, 0.743, 0.5828, 0.7464, 0.5412, 0.7464, 0.5379, 0.743, 0.5862, 0.743, 0.7814, 0.2075, 0.7814, 0.2568, 0.7648, 0.2568, 0.7648, 0.2075, 0.7814, 0.2568, 0.7814, 0.2075, 0.7981, 0.2075, 0.7981, 0.2568, 0.7232, 0.2656, 0.7648, 0.2656, 0.7648, 0.2826, 0.7232, 0.2826, 0.7232, 0.2245, 0.6816, 0.2245, 0.6816, 0.2075, 0.7232, 0.2075, 0.9596, 0.4435, 0.918, 0.4435, 0.918, 0.292, 0.9596, 0.292, 0.9241, 0.8024, 0.9241, 0.6509, 0.9811, 0.6508, 0.9811, 0.8022, 0.7648, 0.2656, 0.7232, 0.2656, 0.7232, 0.2075, 0.7648, 0.2075, 0.6816, 0.2245, 0.7232, 0.2245, 0.7232, 0.2826, 0.6816, 0.2826, 0.1723, 0.004771, 0.1422, 0.004771, 0.1417, 3.841e-08, 0.1727, 0.0, 0.2017, 0.01075, 0.1723, 0.004771, 0.1727, 0.0, 0.2031, 0.006161, 0.2295, 0.02247, 0.2017, 0.01075, 0.2031, 0.006161, 0.2317, 0.01825, 0.2545, 0.0395, 0.2295, 0.02247, 0.2317, 0.01825, 0.2575, 0.03579, 0.2757, 0.06117, 0.2545, 0.0395, 0.2575, 0.03579, 0.2794, 0.05812, 0.2924, 0.08664, 0.2757, 0.06117, 0.2794, 0.05812, 0.2966, 0.08438, 0.3039, 0.115, 0.2924, 0.08664, 0.2966, 0.08438, 0.3084, 0.1136, 0.3098, 0.145, 0.3039, 0.115, 0.3084, 0.1136, 0.3145, 0.1445, 0.3098, 0.1756, 0.3098, 0.145, 0.3145, 0.1445, 0.3145, 0.1761, 0.3039, 0.2057, 0.3098, 0.1756, 0.3145, 0.1761, 0.3084, 0.2071, 0.2924, 0.234, 0.3039, 0.2057, 0.3084, 0.2071, 0.2966, 0.2363, 0.2757, 0.2595, 0.2924, 0.234, 0.2966, 0.2363, 0.2794, 0.2625, 0.2545, 0.2812, 0.2757, 0.2595, 0.2794, 0.2625, 0.2575, 0.2849, 0.2295, 0.2982, 0.2545, 0.2812, 0.2575, 0.2849, 0.2317, 0.3024, 0.2017, 0.3099, 0.2295, 0.2982, 0.2317, 0.3024, 0.2031, 0.3145, 0.1723, 0.3159, 0.2017, 0.3099, 0.2031, 0.3145, 0.1727, 0.3207, 0.1422, 0.3159, 0.1723, 0.3159, 0.1727, 0.3207, 0.1417, 0.3207, 0.1127, 0.3099, 0.1422, 0.3159, 0.1417, 0.3207, 0.1114, 0.3145, 0.08497, 0.2982, 0.1127, 0.3099, 0.1114, 0.3145, 0.08275, 0.3024, 0.05998, 0.2812, 0.08497, 0.2982, 0.08275, 0.3024, 0.057, 0.2849, 0.03873, 0.2595, 0.05998, 0.2812, 0.057, 0.2849, 0.0351, 0.2625, 0.02204, 0.234, 0.03873, 0.2595, 0.0351, 0.2625, 0.01789, 0.2363, 0.01054, 0.2057, 0.02204, 0.234, 0.01789, 0.2363, 0.006042, 0.2071, 0.004678, 0.1756, 0.01054, 0.2057, 0.006042, 0.2071, 0.0, 0.1761, 0.004678, 0.145, 0.004678, 0.1756, 0.0, 0.1761, 1.883e-08, 0.1445, 0.01054, 0.115, 0.004678, 0.145, 1.883e-08, 0.1445, 0.006042, 0.1136, 0.02204, 0.08664, 0.01054, 0.115, 0.006042, 0.1136, 0.01789, 0.08438, 0.03873, 0.06117, 0.02204, 0.08664, 0.01789, 0.08438, 0.0351, 0.05812, 0.05998, 0.0395, 0.03873, 0.06117, 0.0351, 0.05812, 0.057, 0.03579, 0.08497, 0.02247, 0.05998, 0.0395, 0.057, 0.03579, 0.08275, 0.01825, 0.1127, 0.01075, 0.08497, 0.02247, 0.08275, 0.01825, 0.1114, 0.006161, 0.1422, 0.004771, 0.1127, 0.01075, 0.1114, 0.006161, 0.1417, 3.841e-08, 0.4455, 0.2713, 0.4218, 0.2664, 0.3777, 0.1627, 0.5329, 0.1782, 0.4697, 0.2713, 0.6946, 0.1037, 0.6946, 0.1324, 0.6008, 0.1324, 0.6008, 0.1037, 0.7884, 0.1853, 0.7884, 0.2075, 0.6946, 0.2075, 0.6946, 0.1853, 0.6946, 0.1324, 0.6946, 0.1599, 0.6008, 0.1599, 0.6008, 0.1324, 0.8822, 9.602e-09, 0.8822, 0.02223, 0.7884, 0.02223, 0.7884, 0.0, 0.6946, 0.1599, 0.6946, 0.1853, 0.6008, 0.1853, 0.6008, 0.1599, 0.8822, 0.02223, 0.8822, 0.0476, 0.7884, 0.0476, 0.7884, 0.02223, 0.8242, 0.3958, 0.8242, 0.3672, 0.918, 0.3672, 0.918, 0.3958, 0.6946, 0.1853, 0.6946, 0.2075, 0.6008, 0.2075, 0.6008, 0.1853, 0.8822, 0.0476, 0.8822, 0.07512, 0.7884, 0.07512, 0.7884, 0.0476, 0.8242, 0.3672, 0.8242, 0.3396, 0.918, 0.3396, 0.918, 0.3672, 0.8242, 0.4995, 0.8242, 0.4773, 0.918, 0.4773, 0.918, 0.4995, 0.8822, 0.07512, 0.8822, 0.1037, 0.7884, 0.1037, 0.7884, 0.07512, 0.8242, 0.3396, 0.8242, 0.3143, 0.918, 0.3143, 0.918, 0.3396, 0.8242, 0.4773, 0.8242, 0.4519, 0.918, 0.4519, 0.918, 0.4773, 0.8822, 0.1037, 0.8822, 0.1324, 0.7884, 0.1324, 0.7884, 0.1037, 0.8242, 0.3143, 0.8242, 0.292, 0.918, 0.292, 0.918, 0.3143, 0.8242, 0.4519, 0.8242, 0.4244, 0.918, 0.4244, 0.918, 0.4519, 0.8822, 0.1324, 0.8822, 0.1599, 0.7884, 0.1599, 0.7884, 0.1324, 0.7884, 0.0, 0.7884, 0.02223, 0.6946, 0.02223, 0.6946, 0.0, 0.8242, 0.4244, 0.8242, 0.3958, 0.918, 0.3958, 0.918, 0.4244, 0.8822, 0.1599, 0.8822, 0.1853, 0.7884, 0.1853, 0.7884, 0.1599, 0.7884, 0.02223, 0.7884, 0.0476, 0.6946, 0.0476, 0.6946, 0.02223, 0.8822, 0.1853, 0.8822, 0.2075, 0.7884, 0.2075, 0.7884, 0.1853, 0.7884, 0.0476, 0.7884, 0.07512, 0.6946, 0.07512, 0.6946, 0.0476, 0.6946, 9.602e-09, 0.6946, 0.02223, 0.6008, 0.02223, 0.6008, 0.0, 0.7884, 0.07512, 0.7884, 0.1037, 0.6946, 0.1037, 0.6946, 0.07512, 0.6946, 0.02223, 0.6946, 0.0476, 0.6008, 0.0476, 0.6008, 0.02223, 0.7884, 0.1037, 0.7884, 0.1324, 0.6946, 0.1324, 0.6946, 0.1037, 0.6946, 0.0476, 0.6946, 0.07512, 0.6008, 0.07512, 0.6008, 0.0476, 0.7884, 0.1324, 0.7884, 0.1599, 0.6946, 0.1599, 0.6946, 0.1324, 0.6946, 0.07512, 0.6946, 0.1037, 0.6008, 0.1037, 0.6008, 0.07512, 0.4218, 0.2664, 0.4455, 0.2713, 0.4435, 0.292, 0.4159, 0.2864, 0.3995, 0.257, 0.4218, 0.2664, 0.4159, 0.2864, 0.3898, 0.2754, 0.3794, 0.2433, 0.3995, 0.257, 0.3898, 0.2754, 0.3664, 0.2594, 0.3622, 0.2259, 0.3794, 0.2433, 0.3664, 0.2594, 0.3464, 0.2391, 0.3488, 0.2053, 0.3622, 0.2259, 0.3464, 0.2391, 0.3308, 0.2152, 0.3395, 0.1825, 0.3488, 0.2053, 0.3308, 0.2152, 0.32, 0.1886, 0.3348, 0.1584, 0.3395, 0.1825, 0.32, 0.1886, 0.3145, 0.1604, 0.3348, 0.1337, 0.3348, 0.1584, 0.3145, 0.1604, 0.3145, 0.1316, 0.3395, 0.1095, 0.3348, 0.1337, 0.3145, 0.1316, 0.32, 0.1034, 0.3488, 0.08669, 0.3395, 0.1095, 0.32, 0.1034, 0.3308, 0.07685, 0.3622, 0.06618, 0.3488, 0.08669, 0.3308, 0.07685, 0.3464, 0.05294, 0.3794, 0.04873, 0.3622, 0.06618, 0.3464, 0.05294, 0.3664, 0.0326, 0.3995, 0.03502, 0.3794, 0.04873, 0.3664, 0.0326, 0.3898, 0.01662, 0.4218, 0.02558, 0.3995, 0.03502, 0.3898, 0.01662, 0.4159, 0.005611, 0.4455, 0.02077, 0.4218, 0.02558, 0.4159, 0.005611, 0.4435, 1.92e-08, 0.4697, 0.02077, 0.4455, 0.02077, 0.4435, 1.92e-08, 0.4717, 0.0, 0.4935, 0.02558, 0.4697, 0.02077, 0.4717, 0.0, 0.4994, 0.005611, 0.5158, 0.03502, 0.4935, 0.02558, 0.4994, 0.005611, 0.5255, 0.01662, 0.5359, 0.04873, 0.5158, 0.03502, 0.5255, 0.01662, 0.5489, 0.0326, 0.553, 0.06618, 0.5359, 0.04873, 0.5489, 0.0326, 0.5689, 0.05294, 0.5665, 0.08669, 0.553, 0.06618, 0.5689, 0.05294, 0.5845, 0.07685, 0.5757, 0.1095, 0.5665, 0.08669, 0.5845, 0.07685, 0.5953, 0.1034, 0.5805, 0.1337, 0.5757, 0.1095, 0.5953, 0.1034, 0.6008, 0.1316, 0.5805, 0.1584, 0.5805, 0.1337, 0.6008, 0.1316, 0.6008, 0.1604, 0.5757, 0.1825, 0.5805, 0.1584, 0.6008, 0.1604, 0.5953, 0.1886, 0.5665, 0.2053, 0.5757, 0.1825, 0.5953, 0.1886, 0.5845, 0.2152, 0.553, 0.2259, 0.5665, 0.2053, 0.5845, 0.2152, 0.5689, 0.2391, 0.5359, 0.2433, 0.553, 0.2259, 0.5689, 0.2391, 0.5489, 0.2594, 0.5158, 0.257, 0.5359, 0.2433, 0.5489, 0.2594, 0.5255, 0.2754, 0.4935, 0.2664, 0.5158, 0.257, 0.5255, 0.2754, 0.4994, 0.2864, 0.4697, 0.2713, 0.4935, 0.2664, 0.4994, 0.2864, 0.4717, 0.292, 0.4455, 0.2713, 0.4697, 0.2713, 0.4717, 0.292, 0.4435, 0.292, 0.4697, 0.2713, 0.5329, 0.1782, 0.5757, 0.1825, 0.5665, 0.2053, 0.553, 0.2259, 0.5359, 0.2433, 0.5158, 0.257, 0.4935, 0.2664, 0.4455, 0.02077, 0.3824, 0.1138, 0.3395, 0.1095, 0.3488, 0.08669, 0.3622, 0.06618, 0.3794, 0.04873, 0.3995, 0.03502, 0.4218, 0.02558, 0.3348, 0.1584, 0.3777, 0.1627, 0.4218, 0.2664, 0.3995, 0.257, 0.3794, 0.2433, 0.3622, 0.2259, 0.3488, 0.2053, 0.3395, 0.1825, 0.6008, 0.2219, 0.6412, 0.2219, 0.6412, 0.2919, 0.6008, 0.2919, 0.5757, 0.1825, 0.5329, 0.1782, 0.5376, 0.1294, 0.5805, 0.1337, 0.5805, 0.1584, 0.3395, 0.1095, 0.3824, 0.1138, 0.3777, 0.1627, 0.3348, 0.1584, 0.3348, 0.1337, 0.5376, 0.1294, 0.3824, 0.1138, 0.4455, 0.02077, 0.4697, 0.02077, 0.4935, 0.02558, 0.5805, 0.1337, 0.5376, 0.1294, 0.4935, 0.02558, 0.5158, 0.03502, 0.5359, 0.04873, 0.553, 0.06618, 0.5665, 0.08669, 0.5757, 0.1095, 0.8122, 0.2566, 0.8122, 0.2075, 0.8264, 0.2075, 0.8264, 0.2566, 0.6412, 0.2219, 0.6008, 0.2219, 0.6008, 0.2075, 0.6412, 0.2075, 0.5866, 0.902, 0.5866, 0.743, 0.6008, 0.743, 0.6008, 0.902, 0.7981, 0.2566, 0.7981, 0.2075, 0.8122, 0.2075, 0.8122, 0.2566, 0.9596, 0.4431, 0.9596, 0.292, 1.0, 0.292, 1.0, 0.4431, 0.6412, 0.2219, 0.6816, 0.2219, 0.6816, 0.2919, 0.6412, 0.2919, 0.292, 0.8489, 0.292, 1.0, 0.2234, 0.9999, 0.2234, 0.8488, 0.9761, 0.4995, 0.9761, 0.6506, 0.9075, 0.6508, 0.9075, 0.4997, 0.5822, 0.588, 0.5418, 0.588, 0.5379, 0.584, 0.586, 0.584, 0.5418, 0.588, 0.5418, 0.7391, 0.5379, 0.743, 0.5379, 0.584, 0.5418, 0.7391, 0.5822, 0.7391, 0.586, 0.743, 0.5379, 0.743, 0.5822, 0.7391, 0.5822, 0.588, 0.586, 0.584, 0.586, 0.743, 0.6816, 0.2219, 0.6412, 0.2219, 0.6412, 0.2075, 0.6816, 0.2075, 0.5866, 0.743, 0.5866, 0.584, 0.6008, 0.584, 0.6008, 0.743, 0.292, 1.0, 0.292, 0.8489, 0.3062, 0.8489, 0.3062, 1.0, 0.9761, 0.6506, 0.9761, 0.4995, 0.9902, 0.4995, 0.9902, 0.6506, 0.08941, 0.6104, 0.1155, 0.6214, 0.1141, 0.626, 0.08719, 0.6146, 0.2017, 0.6306, 0.1723, 0.6365, 0.1723, 0.6365, 0.2017, 0.6306, 0.06596, 0.5944, 0.08941, 0.6104, 0.08719, 0.6146, 0.06297, 0.5981, 0.0262, 0.5524, 0.04238, 0.5771, 0.04238, 0.5771, 0.0262, 0.5524, 0.04602, 0.574, 0.06596, 0.5944, 0.06297, 0.5981, 0.04238, 0.5771, 0.2273, 0.3474, 0.2004, 0.336, 0.2004, 0.336, 0.2273, 0.3474, 0.03035, 0.5501, 0.04602, 0.574, 0.04238, 0.5771, 0.0262, 0.5524, 0.1718, 0.6318, 0.2004, 0.626, 0.2004, 0.626, 0.1718, 0.6318, 0.01956, 0.5236, 0.03035, 0.5501, 0.0262, 0.5524, 0.01505, 0.525, 0.05999, 0.6018, 0.03874, 0.5801, 0.03874, 0.5801, 0.05999, 0.6018, 0.01405, 0.4954, 0.01956, 0.5236, 0.01505, 0.525, 0.00937, 0.4958, 0.1723, 0.3254, 0.2017, 0.3314, 0.2017, 0.3314, 0.1723, 0.3254, 0.01405, 0.4666, 0.01405, 0.4954, 0.00937, 0.4958, 0.00937, 0.4661, 0.2295, 0.6188, 0.2017, 0.6306, 0.2017, 0.6306, 0.2295, 0.6188, 0.01956, 0.4384, 0.01405, 0.4666, 0.00937, 0.4661, 0.01505, 0.437, 0.04238, 0.5771, 0.06297, 0.5981, 0.06297, 0.5981, 0.04238, 0.5771, 0.03035, 0.4118, 0.01956, 0.4384, 0.01505, 0.437, 0.0262, 0.4096, 0.2004, 0.336, 0.1718, 0.3302, 0.1718, 0.3302, 0.2004, 0.336, 0.04602, 0.3879, 0.03035, 0.4118, 0.0262, 0.4096, 0.04238, 0.3849, 0.2004, 0.626, 0.2273, 0.6146, 0.2273, 0.6146, 0.2004, 0.626, 0.06596, 0.3676, 0.04602, 0.3879, 0.04238, 0.3849, 0.06297, 0.3639, 0.08497, 0.6188, 0.05999, 0.6018, 0.05999, 0.6018, 0.08497, 0.6188, 0.08941, 0.3516, 0.06596, 0.3676, 0.06297, 0.3639, 0.08719, 0.3474, 0.1422, 0.3254, 0.1723, 0.3254, 0.1723, 0.3254, 0.1422, 0.3254, 0.1155, 0.3406, 0.08941, 0.3516, 0.08719, 0.3474, 0.1141, 0.336, 0.2545, 0.6018, 0.2295, 0.6188, 0.2295, 0.6188, 0.2545, 0.6018, 0.1431, 0.335, 0.1155, 0.3406, 0.1141, 0.336, 0.1427, 0.3302, 0.06297, 0.5981, 0.08719, 0.6146, 0.08719, 0.6146, 0.06297, 0.5981, 0.1713, 0.335, 0.1431, 0.335, 0.1427, 0.3302, 0.1718, 0.3302, 0.1718, 0.3302, 0.1427, 0.3302, 0.1427, 0.3302, 0.1718, 0.3302, 0.199, 0.3406, 0.1713, 0.335, 0.1718, 0.3302, 0.2004, 0.336, 0.2273, 0.6146, 0.2515, 0.5981, 0.2515, 0.5981, 0.2273, 0.6146, 0.225, 0.3516, 0.199, 0.3406, 0.2004, 0.336, 0.2273, 0.3474, 0.1127, 0.6306, 0.08497, 0.6188, 0.08497, 0.6188, 0.1127, 0.6306, 0.2485, 0.3676, 0.225, 0.3516, 0.2273, 0.3474, 0.2515, 0.3639, 0.1127, 0.3314, 0.1422, 0.3254, 0.1422, 0.3254, 0.1127, 0.3314, 0.2684, 0.3879, 0.2485, 0.3676, 0.2515, 0.3639, 0.2721, 0.3849, 0.2757, 0.5801, 0.2545, 0.6018, 0.2545, 0.6018, 0.2757, 0.5801, 0.2841, 0.4118, 0.2684, 0.3879, 0.2721, 0.3849, 0.2883, 0.4096, 0.08719, 0.6146, 0.1141, 0.626, 0.1141, 0.626, 0.08719, 0.6146, 0.2949, 0.4384, 0.2841, 0.4118, 0.2883, 0.4096, 0.2994, 0.437, 0.1427, 0.3302, 0.1141, 0.336, 0.1141, 0.336, 0.1427, 0.3302, 0.3004, 0.4666, 0.2949, 0.4384, 0.2994, 0.437, 0.3051, 0.4661, 0.2515, 0.5981, 0.2721, 0.5771, 0.2721, 0.5771, 0.2515, 0.5981, 0.3004, 0.4954, 0.3004, 0.4666, 0.3051, 0.4661, 0.3051, 0.4958, 0.08497, 0.3431, 0.1127, 0.3314, 0.1127, 0.3314, 0.08497, 0.3431, 0.2949, 0.5236, 0.3004, 0.4954, 0.3051, 0.4958, 0.2994, 0.525, 0.2924, 0.5547, 0.2757, 0.5801, 0.2757, 0.5801, 0.2924, 0.5547, 0.2841, 0.5501, 0.2949, 0.5236, 0.2994, 0.525, 0.2883, 0.5524, 0.1141, 0.336, 0.08719, 0.3474, 0.08719, 0.3474, 0.1141, 0.336, 0.2684, 0.574, 0.2841, 0.5501, 0.2883, 0.5524, 0.2721, 0.5771, 0.2721, 0.5771, 0.2883, 0.5524, 0.2883, 0.5524, 0.2721, 0.5771, 0.2485, 0.5944, 0.2684, 0.574, 0.2721, 0.5771, 0.2515, 0.5981, 0.05999, 0.3602, 0.08497, 0.3431, 0.08497, 0.3431, 0.05999, 0.3602, 0.225, 0.6104, 0.2485, 0.5944, 0.2515, 0.5981, 0.2273, 0.6146, 0.3039, 0.5264, 0.2924, 0.5547, 0.2924, 0.5547, 0.3039, 0.5264, 0.199, 0.6214, 0.225, 0.6104, 0.2273, 0.6146, 0.2004, 0.626, 0.08719, 0.3474, 0.06297, 0.3639, 0.06297, 0.3639, 0.08719, 0.3474, 0.1713, 0.627, 0.199, 0.6214, 0.2004, 0.626, 0.1718, 0.6318, 0.2883, 0.5524, 0.2994, 0.525, 0.2994, 0.525, 0.2883, 0.5524, 0.1431, 0.627, 0.1713, 0.627, 0.1718, 0.6318, 0.1427, 0.6318, 0.03874, 0.3818, 0.05999, 0.3602, 0.05999, 0.3602, 0.03874, 0.3818, 0.1155, 0.6214, 0.1431, 0.627, 0.1427, 0.6318, 0.1141, 0.626, 0.3098, 0.4963, 0.3039, 0.5264, 0.3039, 0.5264, 0.3098, 0.4963, 0.1431, 0.01431, 0.1155, 0.01992, 0.1141, 0.01534, 0.1427, 0.009541, 0.1723, 0.004771, 0.2017, 0.01075, 0.2017, 0.01075, 0.1723, 0.004771, 0.1155, 0.01992, 0.0894, 0.03093, 0.08718, 0.0267, 0.1141, 0.01534, 0.04237, 0.06421, 0.02619, 0.0889, 0.02619, 0.0889, 0.04237, 0.06421, 0.0894, 0.03093, 0.06595, 0.04691, 0.06297, 0.0432, 0.08718, 0.0267, 0.2004, 0.3053, 0.2273, 0.294, 0.2273, 0.294, 0.2004, 0.3053, 0.06595, 0.04691, 0.046, 0.06725, 0.04237, 0.06421, 0.06297, 0.0432, 0.2004, 0.01534, 0.1718, 0.009541, 0.1718, 0.009541, 0.2004, 0.01534, 0.046, 0.06725, 0.03033, 0.09116, 0.02619, 0.0889, 0.04237, 0.06421, 0.03873, 0.06117, 0.05998, 0.0395, 0.05998, 0.0395, 0.03873, 0.06117, 0.03033, 0.09116, 0.01954, 0.1177, 0.01504, 0.1163, 0.02619, 0.0889, 0.2017, 0.3099, 0.1723, 0.3159, 0.1723, 0.3159, 0.2017, 0.3099, 0.01954, 0.1177, 0.01403, 0.1459, 0.009357, 0.1455, 0.01504, 0.1163, 0.2017, 0.01075, 0.2295, 0.02247, 0.2295, 0.02247, 0.2017, 0.01075, 0.01403, 0.1459, 0.01403, 0.1747, 0.009357, 0.1752, 0.009357, 0.1455, 0.06297, 0.0432, 0.04237, 0.06421, 0.04237, 0.06421, 0.06297, 0.0432, 0.01403, 0.1747, 0.01954, 0.2029, 0.01504, 0.2043, 0.009357, 0.1752, 0.1718, 0.3111, 0.2004, 0.3053, 0.2004, 0.3053, 0.1718, 0.3111, 0.01954, 0.2029, 0.03033, 0.2295, 0.02619, 0.2318, 0.01504, 0.2043, 0.2273, 0.0267, 0.2004, 0.01534, 0.2004, 0.01534, 0.2273, 0.0267, 0.03033, 0.2295, 0.046, 0.2534, 0.04237, 0.2564, 0.02619, 0.2318, 0.05998, 0.0395, 0.08497, 0.02247, 0.08497, 0.02247, 0.05998, 0.0395, 0.046, 0.2534, 0.06595, 0.2737, 0.06296, 0.2774, 0.04237, 0.2564, 0.1723, 0.3159, 0.1422, 0.3159, 0.1422, 0.3159, 0.1723, 0.3159, 0.06595, 0.2737, 0.0894, 0.2897, 0.08718, 0.294, 0.06296, 0.2774, 0.2295, 0.02247, 0.2545, 0.0395, 0.2545, 0.0395, 0.2295, 0.02247, 0.0894, 0.2897, 0.1155, 0.3007, 0.1141, 0.3053, 0.08718, 0.294, 0.08718, 0.0267, 0.06297, 0.0432, 0.06297, 0.0432, 0.08718, 0.0267, 0.1155, 0.3007, 0.1431, 0.3063, 0.1427, 0.3111, 0.1141, 0.3053, 0.1427, 0.3111, 0.1718, 0.3111, 0.1718, 0.3111, 0.1427, 0.3111, 0.1431, 0.3063, 0.1713, 0.3063, 0.1718, 0.3111, 0.1427, 0.3111, 0.2515, 0.0432, 0.2273, 0.0267, 0.2273, 0.0267, 0.2515, 0.0432, 0.1713, 0.3063, 0.199, 0.3007, 0.2004, 0.3053, 0.1718, 0.3111, 0.08497, 0.02247, 0.1127, 0.01075, 0.1127, 0.01075, 0.08497, 0.02247, 0.199, 0.3007, 0.2251, 0.2897, 0.2273, 0.294, 0.2004, 0.3053, 0.1422, 0.3159, 0.1127, 0.3099, 0.1127, 0.3099, 0.1422, 0.3159, 0.2251, 0.2897, 0.2485, 0.2737, 0.2515, 0.2774, 0.2273, 0.294, 0.2545, 0.0395, 0.2757, 0.06117, 0.2757, 0.06117, 0.2545, 0.0395, 0.2485, 0.2737, 0.2685, 0.2534, 0.2721, 0.2564, 0.2515, 0.2774, 0.1141, 0.01534, 0.08718, 0.0267, 0.08718, 0.0267, 0.1141, 0.01534, 0.2685, 0.2534, 0.2841, 0.2295, 0.2883, 0.2318, 0.2721, 0.2564, 0.1141, 0.3053, 0.1427, 0.3111, 0.1427, 0.3111, 0.1141, 0.3053, 0.2841, 0.2295, 0.2949, 0.2029, 0.2994, 0.2043, 0.2883, 0.2318, 0.2721, 0.06421, 0.2515, 0.0432, 0.2515, 0.0432, 0.2721, 0.06421, 0.2949, 0.2029, 0.3004, 0.1747, 0.3051, 0.1752, 0.2994, 0.2043, 0.1127, 0.01075, 0.1422, 0.004771, 0.1422, 0.004771, 0.1127, 0.01075, 0.3004, 0.1747, 0.3004, 0.1459, 0.3051, 0.1455, 0.3051, 0.1752, 0.1127, 0.3099, 0.08497, 0.2982, 0.08497, 0.2982, 0.1127, 0.3099, 0.3004, 0.1459, 0.2949, 0.1177, 0.2994, 0.1163, 0.3051, 0.1455, 0.2757, 0.06117, 0.2924, 0.08664, 0.2924, 0.08664, 0.2757, 0.06117, 0.2949, 0.1177, 0.2841, 0.09116, 0.2883, 0.0889, 0.2994, 0.1163, 0.1427, 0.009541, 0.1141, 0.01534, 0.1141, 0.01534, 0.1427, 0.009541, 0.2841, 0.09116, 0.2685, 0.06725, 0.2721, 0.06421, 0.2883, 0.0889, 0.08718, 0.294, 0.1141, 0.3053, 0.1141, 0.3053, 0.08718, 0.294, 0.2685, 0.06725, 0.2485, 0.04691, 0.2515, 0.0432, 0.2721, 0.06421, 0.2883, 0.0889, 0.2721, 0.06421, 0.2721, 0.06421, 0.2883, 0.0889, 0.2485, 0.04691, 0.2251, 0.03093, 0.2273, 0.0267, 0.2515, 0.0432, 0.08497, 0.2982, 0.05998, 0.2812, 0.05998, 0.2812, 0.08497, 0.2982, 0.2251, 0.03093, 0.199, 0.01992, 0.2004, 0.01534, 0.2273, 0.0267, 0.2924, 0.08664, 0.3039, 0.115, 0.3039, 0.115, 0.2924, 0.08664, 0.199, 0.01992, 0.1713, 0.01431, 0.1718, 0.009541, 0.2004, 0.01534, 0.06296, 0.2774, 0.08718, 0.294, 0.08718, 0.294, 0.06296, 0.2774, 0.1713, 0.01431, 0.1431, 0.01431, 0.1427, 0.009541, 0.1718, 0.009541, 0.2994, 0.1163, 0.2883, 0.0889, 0.2883, 0.0889, 0.2994, 0.1163, 0.08719, 0.6146, 0.1141, 0.626, 0.1127, 0.6306, 0.08497, 0.6188, 0.06297, 0.5981, 0.08719, 0.6146, 0.08497, 0.6188, 0.05999, 0.6018, 0.04238, 0.5771, 0.06297, 0.5981, 0.05999, 0.6018, 0.03874, 0.5801, 0.0262, 0.5524, 0.04238, 0.5771, 0.03874, 0.5801, 0.02205, 0.5547, 0.01505, 0.525, 0.0262, 0.5524, 0.02205, 0.5547, 0.01055, 0.5264, 0.00937, 0.4958, 0.01505, 0.525, 0.01055, 0.5264, 0.004685, 0.4963, 0.00937, 0.4661, 0.00937, 0.4958, 0.004685, 0.4963, 0.004685, 0.4657, 0.01505, 0.437, 0.00937, 0.4661, 0.004685, 0.4657, 0.01055, 0.4356, 0.0262, 0.4096, 0.01505, 0.437, 0.01055, 0.4356, 0.02205, 0.4073, 0.04238, 0.3849, 0.0262, 0.4096, 0.02205, 0.4073, 0.03874, 0.3818, 0.06297, 0.3639, 0.04238, 0.3849, 0.03874, 0.3818, 0.05999, 0.3602, 0.08719, 0.3474, 0.06297, 0.3639, 0.05999, 0.3602, 0.08497, 0.3431, 0.1141, 0.336, 0.08719, 0.3474, 0.08497, 0.3431, 0.1127, 0.3314, 0.1427, 0.3302, 0.1141, 0.336, 0.1127, 0.3314, 0.1422, 0.3254, 0.1718, 0.3302, 0.1427, 0.3302, 0.1422, 0.3254, 0.1723, 0.3254, 0.2004, 0.336, 0.1718, 0.3302, 0.1723, 0.3254, 0.2017, 0.3314, 0.2273, 0.3474, 0.2004, 0.336, 0.2017, 0.3314, 0.2295, 0.3431, 0.2515, 0.3639, 0.2273, 0.3474, 0.2295, 0.3431, 0.2545, 0.3602, 0.2721, 0.3849, 0.2515, 0.3639, 0.2545, 0.3602, 0.2757, 0.3818, 0.2883, 0.4096, 0.2721, 0.3849, 0.2757, 0.3818, 0.2924, 0.4073, 0.2994, 0.437, 0.2883, 0.4096, 0.2924, 0.4073, 0.3039, 0.4356, 0.3051, 0.4661, 0.2994, 0.437, 0.3039, 0.4356, 0.3098, 0.4657, 0.3051, 0.4958, 0.3051, 0.4661, 0.3098, 0.4657, 0.3098, 0.4963, 0.2994, 0.525, 0.3051, 0.4958, 0.3098, 0.4963, 0.3039, 0.5264, 0.2883, 0.5524, 0.2994, 0.525, 0.3039, 0.5264, 0.2924, 0.5547, 0.2721, 0.5771, 0.2883, 0.5524, 0.2924, 0.5547, 0.2757, 0.5801, 0.2515, 0.5981, 0.2721, 0.5771, 0.2757, 0.5801, 0.2545, 0.6018, 0.2273, 0.6146, 0.2515, 0.5981, 0.2545, 0.6018, 0.2295, 0.6188, 0.2004, 0.626, 0.2273, 0.6146, 0.2295, 0.6188, 0.2017, 0.6306, 0.1718, 0.6318, 0.2004, 0.626, 0.2017, 0.6306, 0.1723, 0.6365, 0.1427, 0.6318, 0.1718, 0.6318, 0.1723, 0.6365, 0.1422, 0.6365, 0.1141, 0.626, 0.1427, 0.6318, 0.1422, 0.6365, 0.1127, 0.6306, 0.2017, 0.3314, 0.2295, 0.3431, 0.2295, 0.3431, 0.2017, 0.3314, 0.03874, 0.5801, 0.02205, 0.5547, 0.02205, 0.5547, 0.03874, 0.5801, 0.1427, 0.6318, 0.1718, 0.6318, 0.1718, 0.6318, 0.1427, 0.6318, 0.2515, 0.3639, 0.2273, 0.3474, 0.2273, 0.3474, 0.2515, 0.3639, 0.01505, 0.525, 0.0262, 0.5524, 0.0262, 0.5524, 0.01505, 0.525, 0.1723, 0.6365, 0.1422, 0.6365, 0.1422, 0.6365, 0.1723, 0.6365, 0.2295, 0.3431, 0.2545, 0.3602, 0.2545, 0.3602, 0.2295, 0.3431, 0.02205, 0.5547, 0.01055, 0.5264, 0.01055, 0.5264, 0.02205, 0.5547, 0.1141, 0.626, 0.1427, 0.6318, 0.1427, 0.6318, 0.1141, 0.626, 0.2721, 0.3849, 0.2515, 0.3639, 0.2515, 0.3639, 0.2721, 0.3849, 0.00937, 0.4958, 0.01505, 0.525, 0.01505, 0.525, 0.00937, 0.4958, 0.1422, 0.6365, 0.1127, 0.6306, 0.1127, 0.6306, 0.1422, 0.6365, 0.2545, 0.3602, 0.2757, 0.3818, 0.2757, 0.3818, 0.2545, 0.3602, 0.01055, 0.5264, 0.004685, 0.4963, 0.004685, 0.4963, 0.01055, 0.5264, 0.2883, 0.4096, 0.2721, 0.3849, 0.2721, 0.3849, 0.2883, 0.4096, 0.00937, 0.4661, 0.00937, 0.4958, 0.00937, 0.4958, 0.00937, 0.4661, 0.2757, 0.3818, 0.2924, 0.4073, 0.2924, 0.4073, 0.2757, 0.3818, 0.004685, 0.4963, 0.004685, 0.4657, 0.004685, 0.4657, 0.004685, 0.4963, 0.2994, 0.437, 0.2883, 0.4096, 0.2883, 0.4096, 0.2994, 0.437, 0.01505, 0.437, 0.00937, 0.4661, 0.00937, 0.4661, 0.01505, 0.437, 0.2924, 0.4073, 0.3039, 0.4356, 0.3039, 0.4356, 0.2924, 0.4073, 0.004685, 0.4657, 0.01055, 0.4356, 0.01055, 0.4356, 0.004685, 0.4657, 0.3051, 0.4661, 0.2994, 0.437, 0.2994, 0.437, 0.3051, 0.4661, 0.0262, 0.4096, 0.01505, 0.437, 0.01505, 0.437, 0.0262, 0.4096, 0.3039, 0.4356, 0.3098, 0.4657, 0.3098, 0.4657, 0.3039, 0.4356, 0.01055, 0.4356, 0.02205, 0.4073, 0.02205, 0.4073, 0.01055, 0.4356, 0.3051, 0.4958, 0.3051, 0.4661, 0.3051, 0.4661, 0.3051, 0.4958, 0.04238, 0.3849, 0.0262, 0.4096, 0.0262, 0.4096, 0.04238, 0.3849, 0.3098, 0.4657, 0.3098, 0.4963, 0.3098, 0.4963, 0.3098, 0.4657, 0.02205, 0.4073, 0.03874, 0.3818, 0.03874, 0.3818, 0.02205, 0.4073, 0.2994, 0.525, 0.3051, 0.4958, 0.3051, 0.4958, 0.2994, 0.525, 0.06297, 0.3639, 0.04238, 0.3849, 0.04238, 0.3849, 0.06297, 0.3639, 0.1427, 0.009541, 0.1141, 0.01534, 0.1127, 0.01075, 0.1422, 0.004771, 0.1141, 0.01534, 0.08718, 0.0267, 0.08497, 0.02247, 0.1127, 0.01075, 0.08718, 0.0267, 0.06297, 0.0432, 0.05998, 0.0395, 0.08497, 0.02247, 0.06297, 0.0432, 0.04237, 0.06421, 0.03873, 0.06117, 0.05998, 0.0395, 0.04237, 0.06421, 0.02619, 0.0889, 0.02204, 0.08664, 0.03873, 0.06117, 0.02619, 0.0889, 0.01504, 0.1163, 0.01054, 0.115, 0.02204, 0.08664, 0.01504, 0.1163, 0.009357, 0.1455, 0.004678, 0.145, 0.01054, 0.115, 0.009357, 0.1455, 0.009357, 0.1752, 0.004678, 0.1756, 0.004678, 0.145, 0.009357, 0.1752, 0.01504, 0.2043, 0.01054, 0.2057, 0.004678, 0.1756, 0.01504, 0.2043, 0.02619, 0.2318, 0.02204, 0.234, 0.01054, 0.2057, 0.02619, 0.2318, 0.04237, 0.2564, 0.03873, 0.2595, 0.02204, 0.234, 0.04237, 0.2564, 0.06296, 0.2774, 0.05998, 0.2812, 0.03873, 0.2595, 0.06296, 0.2774, 0.08718, 0.294, 0.08497, 0.2982, 0.05998, 0.2812, 0.08718, 0.294, 0.1141, 0.3053, 0.1127, 0.3099, 0.08497, 0.2982, 0.1141, 0.3053, 0.1427, 0.3111, 0.1422, 0.3159, 0.1127, 0.3099, 0.1427, 0.3111, 0.1718, 0.3111, 0.1723, 0.3159, 0.1422, 0.3159, 0.1718, 0.3111, 0.2004, 0.3053, 0.2017, 0.3099, 0.1723, 0.3159, 0.2004, 0.3053, 0.2273, 0.294, 0.2295, 0.2982, 0.2017, 0.3099, 0.2273, 0.294, 0.2515, 0.2774, 0.2545, 0.2812, 0.2295, 0.2982, 0.2515, 0.2774, 0.2721, 0.2564, 0.2757, 0.2595, 0.2545, 0.2812, 0.2721, 0.2564, 0.2883, 0.2318, 0.2924, 0.234, 0.2757, 0.2595, 0.2883, 0.2318, 0.2994, 0.2043, 0.3039, 0.2057, 0.2924, 0.234, 0.2994, 0.2043, 0.3051, 0.1752, 0.3098, 0.1756, 0.3039, 0.2057, 0.3051, 0.1752, 0.3051, 0.1455, 0.3098, 0.145, 0.3098, 0.1756, 0.3051, 0.1455, 0.2994, 0.1163, 0.3039, 0.115, 0.3098, 0.145, 0.2994, 0.1163, 0.2883, 0.0889, 0.2924, 0.08664, 0.3039, 0.115, 0.2883, 0.0889, 0.2721, 0.06421, 0.2757, 0.06117, 0.2924, 0.08664, 0.2721, 0.06421, 0.2515, 0.0432, 0.2545, 0.0395, 0.2757, 0.06117, 0.2515, 0.0432, 0.2273, 0.0267, 0.2295, 0.02247, 0.2545, 0.0395, 0.2273, 0.0267, 0.2004, 0.01534, 0.2017, 0.01075, 0.2295, 0.02247, 0.2004, 0.01534, 0.1718, 0.009541, 0.1723, 0.004771, 0.2017, 0.01075, 0.1718, 0.009541, 0.1427, 0.009541, 0.1422, 0.004771, 0.1723, 0.004771, 0.2295, 0.2982, 0.2017, 0.3099, 0.2017, 0.3099, 0.2295, 0.2982, 0.02204, 0.08664, 0.03873, 0.06117, 0.03873, 0.06117, 0.02204, 0.08664, 0.1718, 0.009541, 0.1427, 0.009541, 0.1427, 0.009541, 0.1718, 0.009541, 0.2273, 0.294, 0.2515, 0.2774, 0.2515, 0.2774, 0.2273, 0.294, 0.02619, 0.0889, 0.01504, 0.1163, 0.01504, 0.1163, 0.02619, 0.0889, 0.1422, 0.004771, 0.1723, 0.004771, 0.1723, 0.004771, 0.1422, 0.004771, 0.2545, 0.2812, 0.2295, 0.2982, 0.2295, 0.2982, 0.2545, 0.2812, 0.01054, 0.115, 0.02204, 0.08664, 0.02204, 0.08664, 0.01054, 0.115, 0.2515, 0.2774, 0.2721, 0.2564, 0.2721, 0.2564, 0.2515, 0.2774, 0.01504, 0.1163, 0.009357, 0.1455, 0.009357, 0.1455, 0.01504, 0.1163, 0.2757, 0.2595, 0.2545, 0.2812, 0.2545, 0.2812, 0.2757, 0.2595, 0.004678, 0.145, 0.01054, 0.115, 0.01054, 0.115, 0.004678, 0.145, 0.2721, 0.2564, 0.2883, 0.2318, 0.2883, 0.2318, 0.2721, 0.2564, 0.009357, 0.1455, 0.009357, 0.1752, 0.009357, 0.1752, 0.009357, 0.1455, 0.2924, 0.234, 0.2757, 0.2595, 0.2757, 0.2595, 0.2924, 0.234, 0.004678, 0.1756, 0.004678, 0.145, 0.004678, 0.145, 0.004678, 0.1756, 0.2883, 0.2318, 0.2994, 0.2043, 0.2994, 0.2043, 0.2883, 0.2318, 0.009357, 0.1752, 0.01504, 0.2043, 0.01504, 0.2043, 0.009357, 0.1752, 0.3039, 0.2057, 0.2924, 0.234, 0.2924, 0.234, 0.3039, 0.2057, 0.01054, 0.2057, 0.004678, 0.1756, 0.004678, 0.1756, 0.01054, 0.2057, 0.2994, 0.2043, 0.3051, 0.1752, 0.3051, 0.1752, 0.2994, 0.2043, 0.01504, 0.2043, 0.02619, 0.2318, 0.02619, 0.2318, 0.01504, 0.2043, 0.3098, 0.1756, 0.3039, 0.2057, 0.3039, 0.2057, 0.3098, 0.1756, 0.02204, 0.234, 0.01054, 0.2057, 0.01054, 0.2057, 0.02204, 0.234, 0.3051, 0.1752, 0.3051, 0.1455, 0.3051, 0.1455, 0.3051, 0.1752, 0.02619, 0.2318, 0.04237, 0.2564, 0.04237, 0.2564, 0.02619, 0.2318, 0.3098, 0.145, 0.3098, 0.1756, 0.3098, 0.1756, 0.3098, 0.145, 0.03873, 0.2595, 0.02204, 0.234, 0.02204, 0.234, 0.03873, 0.2595, 0.3051, 0.1455, 0.2994, 0.1163, 0.2994, 0.1163, 0.3051, 0.1455, 0.04237, 0.2564, 0.06296, 0.2774, 0.06296, 0.2774, 0.04237, 0.2564, 0.3039, 0.115, 0.3098, 0.145, 0.3098, 0.145, 0.3039, 0.115, 0.05998, 0.2812, 0.03873, 0.2595, 0.03873, 0.2595, 0.05998, 0.2812])
me_cylinder.use_remesh_fix_poles = True
me_cylinder.use_remesh_preserve_attributes = False
me_cylinder.use_mirror_vertex_groups = False
me_cylinder.update()

# ---- objects
ob_light = bpy.data.objects.new('Light', light_light)
ob_camera = bpy.data.objects.new('Camera', cam_camera)
ob_cylinder = bpy.data.objects.new('Cylinder', me_cylinder)

# ---- transforms, parenting, visibility, modifiers, constraints
ob_light.location = (4.076, 1.005, 5.904)
ob_light.rotation_euler = (0.6503, 0.05522, 1.866)
ob_light.lock_rotations_4d = False
ob_light.empty_display_type = 'ARROWS'
ob_light.color = (0.0, 0.0, 0.0, 0.0)
ob_light.lineart.crease_threshold = 0.0
ob_camera.location = (7.359, -6.926, 4.958)
ob_camera.rotation_euler = (1.109, 0.0, 0.8149)
ob_camera.lock_rotations_4d = False
ob_camera.empty_display_type = 'ARROWS'
ob_camera.color = (0.0, 0.0, 0.0, 0.0)
ob_camera.display_type = 'WIRE'
ob_camera.lineart.crease_threshold = 0.0
ob_cylinder.location = (0.0, 0.0, 1.298)
ob_cylinder.rotation_euler = (-0.0, 1.571, 0.0)
ob_cylinder.scale = (1.0, 1.0, 0.08515)
ob_cylinder.lineart.crease_threshold = 0.0

# ---- collection membership
col_collection.objects.link(ob_light)
col_collection.objects.link(ob_camera)
col_collection.objects.link(ob_cylinder)

# ---- scene / render settings (as saved in the file)
scene.camera = ob_camera
scene.frame_start = 1; scene.frame_end = 250; scene.frame_set(1)
scene.render.engine = 'BLENDER_EEVEE_NEXT'
scene.cycles.use_denoising = False
scene.cycles.samples = 128
scene.cycles.sampling_pattern = 'TABULATED_SOBOL'
scene.cycles.use_adaptive_sampling = False
scene.cycles.use_light_tree = False
scene.view_settings.view_transform = 'Filmic'
bpy.context.view_layer.update()
